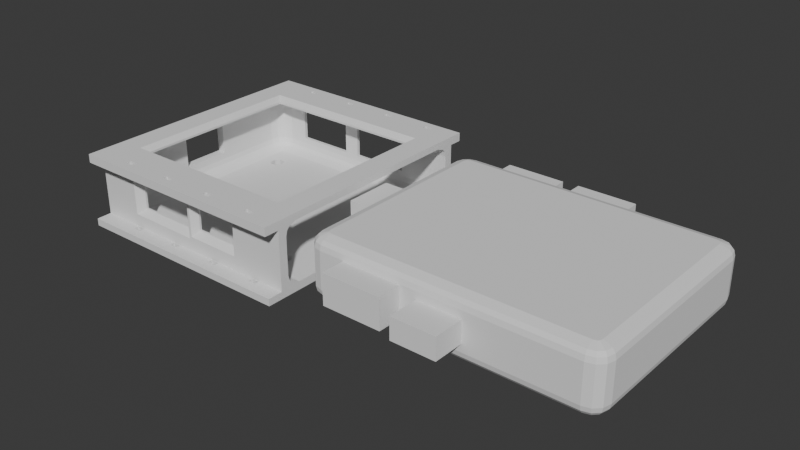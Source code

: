 # Source: ventedMount.blend  (saved by Blender 4.5.90; exported with 4.5.12 LTS)
import bpy
from mathutils import Matrix  # noqa: F401  (used for matrix-valued properties, if any)

bpy.ops.wm.read_factory_settings(use_empty=True)
scene = bpy.context.scene
scene.name = 'Scene'

# ---- collections
col_collection = bpy.data.collections.new('Collection'); scene.collection.children.link(col_collection)

# ---- world
world_world = bpy.data.worlds.new('World'); scene.world = world_world
world_world.use_nodes = True; world_world.node_tree.nodes.clear()
_N = world_world.node_tree.nodes; _L = world_world.node_tree.links
n0 = _N.new('ShaderNodeOutputWorld'); n0.name = 'World Output'; n0.location = (200, 100)
n1 = _N.new('ShaderNodeBackground'); n1.name = 'Background'; n1.location = (-200, 100)
n1.inputs[0].default_value = (0.05088, 0.05088, 0.05088, 1.0)
_L.new(n1.outputs[0], n0.inputs[0])
n0.is_active_output = True
world_world.color = (0.05088, 0.05088, 0.05088)
world_world.sun_shadow_jitter_overblur = 0.0

# ---- meshes
me_usb_c_dongle = bpy.data.meshes.new('USB-C-dongle')
me_usb_c_dongle.from_pydata([(-30.1, -26.45, -7.42), (-30.27, -28.72, -6.463), (-30.86, -26.55, -6.463), (-30.58, -28.9, -5.093), (-30.58, -28.9, -4.56), (-31.2, -26.59, -5.093), (-31.2, -26.59, -4.56), (-28.72, -30.27, -6.463), (-26.55, -30.86, -6.463), (-28.9, -30.58, -5.093), (-28.9, -30.58, -4.56), (-26.59, -31.2, -5.093), (-26.59, -31.2, -4.56), (-29.59, -28.33, -7.42), (-28.33, -29.59, -7.42), (-26.45, -30.1, -7.42), (-27.38, -27.05, -8.25), (-27.05, -27.38, -8.25), (-27.63, -26.12, -8.25), (-26.12, -27.63, -8.25), (-25.73, -25.33, -8.25), (-25.33, -25.73, -8.25), (-38.69, -7.0, -3.115), (-31.2, -7.0, -3.115), (-19.35, -38.08, -3.512), (-19.35, -31.2, -3.512), (-30.58, -28.9, 0.0), (-31.2, -26.59, 0.0), (-28.9, -30.58, 0.0), (-26.59, -31.2, 0.0), (-30.58, -28.9, 4.56), (-30.58, -28.9, 5.093), (-31.2, -26.59, 4.56), (-31.2, -26.59, 5.093), (-30.27, -28.72, 6.463), (-30.86, -26.55, 6.463), (-30.1, -26.45, 7.42), (-28.9, -30.58, 4.56), (-28.9, -30.58, 5.093), (-26.59, -31.2, 4.56), (-26.59, -31.2, 5.093), (-28.72, -30.27, 6.463), (-26.55, -30.86, 6.463), (-29.59, -28.33, 7.42), (-28.33, -29.59, 7.42), (-26.45, -30.1, 7.42), (-27.38, -27.05, 8.25), (-27.05, -27.38, 8.25), (-27.63, -26.12, 8.25), (-26.12, -27.63, 8.25), (-25.73, -25.33, 8.25), (-25.33, -25.73, 8.25), (-31.2, -7.0, 0.0), (-38.69, -7.0, 5.422), (-31.2, -7.0, 4.56), (-31.2, -7.0, 5.093), (-31.12, -7.0, 5.422), (-19.35, -31.2, 0.0), (-19.35, -38.08, 4.878), (-19.35, -31.2, 4.56), (-19.35, -31.2, 4.878), (-38.69, 7.0, -3.115), (-31.2, 7.0, -3.115), (-30.1, 26.45, -7.42), (-30.86, 26.55, -6.463), (-30.27, 28.72, -6.463), (-31.2, 26.59, -5.093), (-30.58, 28.9, -5.093), (-31.2, 26.59, -4.56), (-30.58, 28.9, -4.56), (-29.59, 28.33, -7.42), (-27.63, 26.12, -8.25), (-25.73, 25.33, -8.25), (-27.38, 27.05, -8.25), (-27.05, 27.38, -8.25), (-26.12, 27.63, -8.25), (-25.33, 25.73, -8.25), (-28.33, 29.59, -7.42), (-26.45, 30.1, -7.42), (-28.72, 30.27, -6.463), (-26.55, 30.86, -6.463), (-28.9, 30.58, -5.093), (-28.9, 30.58, -4.56), (-26.59, 31.2, -5.093), (-26.59, 31.2, -4.56), (-20.93, 31.2, -3.512), (-20.93, 38.5, -3.512), (-3.856, 31.2, -3.512), (-3.856, 38.5, -3.512), (-31.2, 7.0, 0.0), (-38.69, 7.0, 5.422), (-31.2, 7.0, 4.56), (-31.2, 7.0, 5.093), (-31.12, 7.0, 5.422), (-31.2, 26.59, 0.0), (-30.58, 28.9, 0.0), (-28.9, 30.58, 0.0), (-26.59, 31.2, 0.0), (-31.2, 26.59, 4.56), (-30.58, 28.9, 4.56), (-31.2, 26.59, 5.093), (-30.58, 28.9, 5.093), (-30.86, 26.55, 6.463), (-30.27, 28.72, 6.463), (-30.1, 26.45, 7.42), (-29.59, 28.33, 7.42), (-27.63, 26.12, 8.25), (-25.73, 25.33, 8.25), (-27.38, 27.05, 8.25), (-27.05, 27.38, 8.25), (-26.12, 27.63, 8.25), (-25.33, 25.73, 8.25), (-28.9, 30.58, 4.56), (-28.9, 30.58, 5.093), (-26.59, 31.2, 4.56), (-26.59, 31.2, 5.093), (-28.72, 30.27, 6.463), (-26.55, 30.86, 6.463), (-28.33, 29.59, 7.42), (-26.45, 30.1, 7.42), (-20.93, 31.2, 0.0), (-3.856, 31.2, 0.0), (-20.93, 31.2, 4.56), (-20.93, 31.2, 4.878), (-20.93, 38.5, 4.878), (-3.856, 31.2, 4.56), (-3.856, 31.2, 4.878), (-3.856, 38.5, 4.878), (-2.275, -38.08, -3.512), (-2.275, -31.2, -3.512), (2.326, -40.11, -3.0), (2.326, -31.2, -3.0), (26.55, -30.86, -6.463), (26.59, -31.2, -5.093), (26.59, -31.2, -4.56), (26.45, -30.1, -7.42), (25.33, -25.73, -8.25), (25.73, -25.33, -8.25), (26.12, -27.63, -8.25), (15.1, -40.11, -3.0), (15.1, -31.2, -3.0), (-2.275, -31.2, 0.0), (2.326, -31.2, 0.0), (2.326, -40.11, 3.0), (2.326, -31.2, 3.0), (-2.275, -38.08, 4.878), (-2.275, -31.2, 4.56), (-2.275, -31.2, 4.878), (15.1, -31.2, 0.0), (15.1, -40.11, 3.0), (15.1, -31.2, 3.0), (26.59, -31.2, 0.0), (26.59, -31.2, 4.56), (26.59, -31.2, 5.093), (26.55, -30.86, 6.463), (26.45, -30.1, 7.42), (25.33, -25.73, 8.25), (25.73, -25.33, 8.25), (26.12, -27.63, 8.25), (0.6687, 31.2, -3.512), (0.6687, 38.84, -3.512), (25.33, 25.73, -8.25), (25.73, 25.33, -8.25), (26.12, 27.63, -8.25), (26.45, 30.1, -7.42), (26.55, 30.86, -6.463), (26.59, 31.2, -5.093), (26.59, 31.2, -4.56), (17.74, 31.2, -3.512), (17.74, 38.84, -3.512), (0.6687, 31.2, 0.0), (0.6687, 31.2, 4.56), (0.6687, 31.2, 4.878), (0.6687, 38.84, 4.878), (17.74, 31.2, 0.0), (26.59, 31.2, 0.0), (17.74, 31.2, 4.56), (17.74, 31.2, 4.878), (17.74, 38.84, 4.878), (25.33, 25.73, 8.25), (25.73, 25.33, 8.25), (26.12, 27.63, 8.25), (26.59, 31.2, 4.56), (26.59, 31.2, 5.093), (26.55, 30.86, 6.463), (26.45, 30.1, 7.42), (43.91, -25.73, 8.25), (44.3, -25.33, 8.25), (44.3, 25.33, 8.25), (43.91, 25.73, 8.25), (45.17, 31.2, 4.56), (45.17, 31.2, 5.093), (45.17, -31.2, 4.56), (45.17, -31.2, 5.093), (45.12, -30.86, 6.463), (47.47, -30.58, 5.093), (47.29, -30.27, 6.463), (49.16, -28.9, 5.093), (48.85, -28.72, 6.463), (49.78, -26.59, 5.093), (49.43, -26.55, 6.463), (49.78, 26.59, 5.093), (49.43, 26.55, 6.463), (49.16, 28.9, 5.093), (48.85, 28.72, 6.463), (47.47, 30.58, 5.093), (47.29, 30.27, 6.463), (45.12, 30.86, 6.463), (46.9, -29.59, 7.42), (45.62, -27.38, 8.25), (44.7, -27.63, 8.25), (45.02, -30.1, 7.42), (48.17, -28.33, 7.42), (45.96, -27.05, 8.25), (46.21, -26.12, 8.25), (48.68, -26.45, 7.42), (45.96, 27.05, 8.25), (48.17, 28.33, 7.42), (46.21, 26.12, 8.25), (48.68, 26.45, 7.42), (46.9, 29.59, 7.42), (45.62, 27.38, 8.25), (44.7, 27.63, 8.25), (45.02, 30.1, 7.42), (49.78, -26.59, 4.56), (49.78, 26.59, 4.56), (49.78, -26.59, 1.342e-06), (49.78, 26.59, 1.342e-06), (47.47, 30.58, 4.56), (47.47, 30.58, 1.342e-06), (45.17, 31.2, 1.342e-06), (49.16, 28.9, 4.56), (49.16, 28.9, 1.342e-06), (49.16, -28.9, 4.56), (49.16, -28.9, 1.342e-06), (47.47, -30.58, 4.56), (47.47, -30.58, 1.342e-06), (45.17, -31.2, 1.342e-06), (44.3, -25.33, -8.25), (44.3, 25.33, -8.25), (43.91, -25.73, -8.25), (43.91, 25.73, -8.25), (45.17, 31.2, -5.093), (45.17, 31.2, -4.56), (45.17, -31.2, -5.093), (45.17, -31.2, -4.56), (47.47, -30.58, -5.093), (45.12, -30.86, -6.463), (47.29, -30.27, -6.463), (49.16, -28.9, -5.093), (48.85, -28.72, -6.463), (49.78, -26.59, -5.093), (49.43, -26.55, -6.463), (49.78, 26.59, -5.093), (49.16, 28.9, -5.093), (49.43, 26.55, -6.463), (48.85, 28.72, -6.463), (47.47, 30.58, -5.093), (47.29, 30.27, -6.463), (45.12, 30.86, -6.463), (45.02, -30.1, -7.42), (46.9, -29.59, -7.42), (44.7, -27.63, -8.25), (45.62, -27.38, -8.25), (48.17, -28.33, -7.42), (45.96, -27.05, -8.25), (48.68, -26.45, -7.42), (46.21, -26.12, -8.25), (48.68, 26.45, -7.42), (48.17, 28.33, -7.42), (46.21, 26.12, -8.25), (45.96, 27.05, -8.25), (46.9, 29.59, -7.42), (45.62, 27.38, -8.25), (45.02, 30.1, -7.42), (44.7, 27.63, -8.25), (49.78, 26.59, -4.56), (49.78, -26.59, -4.56), (47.47, 30.58, -4.56), (49.16, 28.9, -4.56), (49.16, -28.9, -4.56), (47.47, -30.58, -4.56)], [], [(107, 50, 51, 156, 157, 180, 179, 111), (32, 33, 55, 54), (100, 98, 91, 92), (176, 177, 172, 171, 125, 126, 123, 122, 114, 115, 183, 182), (40, 39, 59, 60, 147, 146, 152, 153), (33, 31, 34, 35), (31, 38, 41, 34), (42, 41, 38, 40), (115, 113, 116, 117), (113, 101, 103, 116), (101, 100, 102, 103), (183, 115, 117, 184), (56, 55, 33, 35, 102, 100, 92, 93), (154, 42, 40, 153), (36, 43, 46, 48), (43, 44, 47, 46), (44, 45, 49, 47), (109, 110, 119, 118), (118, 105, 108, 109), (105, 104, 106, 108), (185, 119, 110, 181), (104, 36, 48, 106), (158, 49, 45, 155), (109, 108, 106, 110), (46, 47, 49, 48), (181, 110, 111, 179), (106, 48, 50, 107), (156, 51, 49, 158), (110, 106, 107, 111), (48, 49, 51, 50), (99, 95, 94, 98), (95, 99, 112, 96), (114, 97, 96, 112), (37, 28, 29, 39), (30, 26, 28, 37), (32, 27, 26, 30), (30, 31, 33, 32), (31, 30, 37, 38), (38, 37, 39, 40), (112, 113, 115, 114), (99, 101, 113, 112), (98, 100, 101, 99), (29, 57, 59, 39), (146, 141, 142, 144, 150, 148, 151, 152), (122, 120, 97, 114), (171, 170, 121, 125), (175, 174, 176, 182), (27, 32, 54, 52), (98, 94, 89, 91), (155, 45, 42, 154), (102, 35, 36, 104), (184, 117, 119, 185), (103, 102, 104, 105), (116, 103, 105, 118), (117, 116, 118, 119), (41, 42, 45, 44), (34, 41, 44, 43), (35, 34, 43, 36), (137, 136, 21, 20, 72, 76, 161, 162), (66, 5, 6, 68), (83, 84, 167, 166), (12, 11, 133, 134), (1, 3, 5, 2), (3, 1, 7, 9), (9, 7, 8, 11), (79, 81, 83, 80), (81, 79, 65, 67), (67, 65, 64, 66), (80, 83, 166, 165), (2, 5, 66, 64), (11, 8, 132, 133), (0, 18, 16, 13), (17, 14, 13, 16), (14, 17, 19, 15), (132, 135, 260, 247), (183, 184, 207, 191), (162, 161, 241, 239), (78, 75, 74, 77), (73, 70, 77, 74), (70, 73, 71, 63), (75, 78, 164, 163), (18, 0, 63, 71), (15, 19, 138, 135), (134, 133, 244, 245), (153, 152, 192, 193), (71, 73, 74, 75), (133, 132, 247, 244), (19, 17, 16, 18), (76, 75, 163, 161), (20, 18, 71, 72), (19, 21, 136, 138), (184, 185, 223, 207), (167, 175, 230, 243), (72, 71, 75, 76), (179, 180, 188, 189), (21, 19, 18, 20), (156, 158, 210, 186), (69, 68, 94, 95), (82, 69, 95, 96), (84, 82, 96, 97), (154, 153, 193, 194), (180, 157, 187, 188), (166, 167, 243, 242), (138, 136, 240, 262), (136, 137, 238, 240), (157, 156, 186, 187), (10, 12, 29, 28), (28, 26, 4, 10), (6, 4, 26, 27), (5, 3, 4, 6), (10, 4, 3, 9), (12, 10, 9, 11), (185, 181, 222, 223), (163, 164, 274, 275), (137, 162, 239, 238), (155, 154, 194, 211), (158, 155, 211, 210), (181, 179, 189, 222), (83, 81, 82, 84), (81, 67, 69, 82), (67, 66, 68, 69), (164, 165, 259, 274), (140, 131, 142, 141, 129, 25, 57, 29, 12, 134, 151, 148), (167, 84, 97, 120, 85, 87, 121, 170, 159, 168, 174, 175), (68, 6, 27, 52, 23, 62, 89, 94), (151, 134, 245, 237), (8, 15, 135, 132), (0, 2, 64, 63), (78, 80, 165, 164), (63, 64, 65, 70), (79, 77, 70, 65), (77, 79, 80, 78), (161, 163, 275, 241), (182, 183, 191, 190), (175, 182, 190, 230), (152, 151, 237, 192), (135, 138, 262, 260), (165, 166, 242, 259), (15, 8, 7, 14), (14, 7, 1, 13), (13, 1, 2, 0), (130, 143, 144, 142, 131), (139, 140, 148, 150, 149), (143, 130, 139, 149), (139, 130, 131, 140), (150, 144, 143, 149), (57, 25, 24, 58, 60, 59), (128, 129, 141, 146, 147, 145), (58, 24, 128, 145), (128, 24, 25, 129), (147, 60, 58, 145), (86, 85, 120, 122, 123, 124), (127, 88, 86, 124), (87, 88, 127, 126, 125, 121), (87, 85, 86, 88), (127, 124, 123, 126), (159, 170, 171, 172, 173, 160), (178, 169, 160, 173), (168, 169, 178, 177, 176, 174), (168, 159, 160, 169), (178, 173, 172, 177), (22, 53, 90, 61), (61, 90, 93, 92, 91, 89, 62), (53, 22, 23, 52, 54, 55, 56), (62, 23, 22, 61), (90, 53, 56, 93), (193, 195, 196, 194), (195, 197, 198, 196), (200, 198, 197, 199), (201, 203, 204, 202), (203, 205, 206, 204), (205, 191, 207, 206), (202, 200, 199, 201), (209, 210, 211, 208), (208, 212, 213, 209), (214, 213, 212, 215), (216, 218, 219, 217), (217, 220, 221, 216), (222, 221, 220, 223), (218, 214, 215, 219), (222, 218, 216, 221), (214, 210, 209, 213), (188, 187, 214, 218), (189, 188, 218, 222), (187, 186, 210, 214), (224, 226, 227, 225), (228, 229, 230, 190), (231, 232, 229, 228), (225, 227, 232, 231), (233, 234, 226, 224), (235, 236, 234, 233), (192, 237, 236, 235), (193, 192, 235, 195), (195, 235, 233, 197), (197, 233, 224, 199), (201, 225, 231, 203), (203, 231, 228, 205), (190, 191, 205, 228), (199, 224, 225, 201), (219, 215, 200, 202), (223, 220, 206, 207), (220, 217, 204, 206), (217, 219, 202, 204), (215, 212, 198, 200), (212, 208, 196, 198), (194, 196, 208, 211), (244, 247, 248, 246), (246, 248, 250, 249), (249, 250, 252, 251), (253, 255, 256, 254), (254, 256, 258, 257), (257, 258, 259, 242), (251, 252, 255, 253), (260, 262, 263, 261), (261, 263, 265, 264), (264, 265, 267, 266), (268, 270, 271, 269), (269, 271, 273, 272), (272, 273, 275, 274), (266, 267, 270, 268), (271, 270, 275, 273), (263, 262, 267, 265), (267, 238, 239, 270), (270, 239, 241, 275), (262, 240, 238, 267), (227, 226, 277, 276), (278, 243, 230, 229), (279, 278, 229, 232), (276, 279, 232, 227), (280, 277, 226, 234), (281, 280, 234, 236), (245, 281, 236, 237), (281, 245, 244, 246), (246, 249, 280, 281), (277, 280, 249, 251), (279, 276, 253, 254), (254, 257, 278, 279), (257, 242, 243, 278), (276, 277, 251, 253), (252, 266, 268, 255), (258, 272, 274, 259), (256, 269, 272, 258), (255, 268, 269, 256), (250, 264, 266, 252), (248, 261, 264, 250), (247, 260, 261, 248)])
_uv = me_usb_c_dongle.uv_layers.new(name='UVMap')
_uv.uv.foreach_set('vector', [0.0, 0.0, 0.0, 0.0, 0.0, 0.0, 0.0, 0.0, 0.0, 0.0, 0.0, 0.0, 0.0, 0.0, 0.0, 0.0, 0.0, 0.0, 0.0, 0.0, 0.0, 0.0, 0.0, 0.0, 0.0, 0.0, 0.0, 0.0, 0.0, 0.0, 0.0, 0.0, 0.0, 0.0, 0.0, 0.0, 0.0, 0.0, 0.0, 0.0, 0.0, 0.0, 0.0, 0.0, 0.0, 0.0, 0.0, 0.0, 0.0, 0.0, 0.0, 0.0, 0.0, 0.0, 0.0, 0.0, 0.0, 0.0, 0.0, 0.0, 0.0, 0.0, 0.0, 0.0, 0.0, 0.0, 0.0, 0.0, 0.0, 0.0, 0.0, 0.0, 0.0, 0.0, 0.0, 0.0, 0.0, 0.0, 0.0, 0.0, 0.0, 0.0, 0.0, 0.0, 0.0, 0.0, 0.0, 0.0, 0.0, 0.0, 0.0, 0.0, 0.0, 0.0, 0.0, 0.0, 0.0, 0.0, 0.0, 0.0, 0.0, 0.0, 0.0, 0.0, 0.0, 0.0, 0.0, 0.0, 0.0, 0.0, 0.0, 0.0, 0.0, 0.0, 0.0, 0.0, 0.0, 0.0, 0.0, 0.0, 0.0, 0.0, 0.0, 0.0, 0.0, 0.0, 0.0, 0.0, 0.0, 0.0, 0.0, 0.0, 0.0, 0.0, 0.0, 0.0, 0.0, 0.0, 0.0, 0.0, 0.0, 0.0, 0.0, 0.0, 0.0, 0.0, 0.0, 0.0, 0.0, 0.0, 0.0, 0.0, 0.0, 0.0, 0.0, 0.0, 0.0, 0.0, 0.0, 0.0, 0.0, 0.0, 0.0, 0.0, 0.0, 0.0, 0.0, 0.0, 0.0, 0.0, 0.0, 0.0, 0.0, 0.0, 0.0, 0.0, 0.0, 0.0, 0.0, 0.0, 0.0, 0.0, 0.0, 0.0, 0.0, 0.0, 0.0, 0.0, 0.0, 0.0, 0.0, 0.0, 0.0, 0.0, 0.0, 0.0, 0.0, 0.0, 0.0, 0.0, 0.0, 0.0, 0.0, 0.0, 0.0, 0.0, 0.0, 0.0, 0.0, 0.0, 0.0, 0.0, 0.0, 0.0, 0.0, 0.0, 0.0, 0.0, 0.0, 0.0, 0.0, 0.0, 0.0, 0.0, 0.0, 0.0, 0.0, 0.0, 0.0, 0.0, 0.0, 0.0, 0.0, 0.0, 0.0, 0.0, 0.0, 0.0, 0.0, 0.0, 0.0, 0.0, 0.0, 0.0, 0.0, 0.0, 0.0, 0.0, 0.0, 0.0, 0.0, 0.0, 0.0, 0.0, 0.0, 0.0, 0.0, 0.0, 0.0, 0.0, 0.0, 0.0, 0.0, 0.0, 0.0, 0.0, 0.0, 0.0, 0.0, 0.0, 0.0, 0.0, 0.0, 0.0, 0.0, 0.0, 0.0, 0.0, 0.0, 0.0, 0.0, 0.0, 0.0, 0.0, 0.0, 0.0, 0.0, 0.0, 0.0, 0.0, 0.0, 0.0, 0.0, 0.0, 0.0, 0.0, 0.0, 0.0, 0.0, 0.0, 0.0, 0.0, 0.0, 0.0, 0.0, 0.0, 0.0, 0.0, 0.0, 0.0, 0.0, 0.0, 0.0, 0.0, 0.0, 0.0, 0.0, 0.0, 0.0, 0.0, 0.0, 0.0, 0.0, 0.0, 0.0, 0.0, 0.0, 0.0, 0.0, 0.0, 0.0, 0.0, 0.0, 0.0, 0.0, 0.0, 0.0, 0.0, 0.0, 0.0, 0.0, 0.0, 0.0, 0.0, 0.0, 0.0, 0.0, 0.0, 0.0, 0.0, 0.0, 0.0, 0.0, 0.0, 0.0, 0.0, 0.0, 0.0, 0.0, 0.0, 0.0, 0.0, 0.0, 0.0, 0.0, 0.0, 0.0, 0.0, 0.0, 0.0, 0.0, 0.0, 0.0, 0.0, 0.0, 0.0, 0.0, 0.0, 0.0, 0.0, 0.0, 0.0, 0.0, 0.0, 0.0, 0.0, 0.0, 0.0, 0.0, 0.0, 0.0, 0.0, 0.0, 0.0, 0.0, 0.0, 0.0, 0.0, 0.0, 0.0, 0.0, 0.0, 0.0, 0.0, 0.0, 0.0, 0.0, 0.0, 0.0, 0.0, 0.0, 0.0, 0.0, 0.0, 0.0, 0.0, 0.0, 0.0, 0.0, 0.0, 0.0, 0.0, 0.0, 0.0, 0.0, 0.0, 0.0, 0.0, 0.0, 0.0, 0.0, 0.0, 0.0, 0.0, 0.0, 0.0, 0.0, 0.0, 0.0, 0.0, 0.0, 0.0, 0.0, 0.0, 0.0, 0.0, 0.0, 0.0, 0.0, 0.0, 0.0, 0.0, 0.0, 0.0, 0.0, 0.0, 0.0, 0.0, 0.0, 0.0, 0.0, 0.0, 0.0, 0.0, 0.0, 0.0, 0.0, 0.0, 0.0, 0.0, 0.0, 0.0, 0.0, 0.0, 0.0, 0.0, 0.0, 0.0, 0.0, 0.0, 0.0, 0.0, 0.0, 0.0, 0.0, 0.0, 0.0, 0.0, 0.0, 0.0, 0.0, 0.0, 0.0, 0.0, 0.0, 0.0, 0.0, 0.0, 0.0, 0.0, 0.0, 0.0, 0.0, 0.0, 0.0, 0.0, 0.0, 0.0, 0.0, 0.0, 0.0, 0.0, 0.0, 0.0, 0.0, 0.0, 0.0, 0.0, 0.0, 0.0, 0.0, 0.0, 0.0, 0.0, 0.0, 0.0, 0.0, 0.0, 0.0, 0.0, 0.0, 0.0, 0.0, 0.0, 0.0, 0.0, 0.0, 0.0, 0.0, 0.0, 0.0, 0.0, 0.0, 0.0, 0.0, 0.0, 0.0, 0.0, 0.0, 0.0, 0.0, 0.0, 0.0, 0.0, 0.0, 0.0, 0.0, 0.0, 0.0, 0.0, 0.0, 0.0, 0.0, 0.0, 0.0, 0.0, 0.0, 0.0, 0.0, 0.0, 0.0, 0.0, 0.0, 0.0, 0.0, 0.0, 0.0, 0.0, 0.0, 0.0, 0.0, 0.0, 0.0, 0.0, 0.0, 0.0, 0.0, 0.0, 0.0, 0.0, 0.0, 0.0, 0.0, 0.0, 0.0, 0.0, 0.0, 0.0, 0.0, 0.0, 0.0, 0.0, 0.0, 0.0, 0.0, 0.0, 0.0, 0.0, 0.0, 0.0, 0.0, 0.0, 0.0, 0.0, 0.0, 0.0, 0.0, 0.0, 0.0, 0.0, 0.0, 0.0, 0.0, 0.0, 0.0, 0.0, 0.0, 0.0, 0.0, 0.0, 0.0, 0.0, 0.0, 0.0, 0.0, 0.0, 0.0, 0.0, 0.0, 0.0, 0.0, 0.0, 0.0, 0.0, 0.0, 0.0, 0.0, 0.0, 0.0, 0.0, 0.0, 0.0, 0.0, 0.0, 0.0, 0.0, 0.0, 0.0, 0.0, 0.0, 0.0, 0.0, 0.0, 0.0, 0.0, 0.0, 0.0, 0.0, 0.0, 0.0, 0.0, 0.0, 0.0, 0.0, 0.0, 0.0, 0.0, 0.0, 0.0, 0.0, 0.0, 0.0, 0.0, 0.0, 0.0, 0.0, 0.0, 0.0, 0.0, 0.0, 0.0, 0.0, 0.0, 0.0, 0.0, 0.0, 0.0, 0.0, 0.0, 0.0, 0.0, 0.0, 0.0, 0.0, 0.0, 0.0, 0.0, 0.0, 0.0, 0.0, 0.0, 0.0, 0.0, 0.0, 0.0, 0.0, 0.0, 0.0, 0.0, 0.0, 0.0, 0.0, 0.0, 0.0, 0.0, 0.0, 0.0, 0.0, 0.0, 0.0, 0.0, 0.0, 0.0, 0.0, 0.0, 0.0, 0.0, 0.0, 0.0, 0.0, 0.0, 0.0, 0.0, 0.0, 0.0, 0.0, 0.0, 0.0, 0.0, 0.0, 0.0, 0.0, 0.0, 0.0, 0.0, 0.0, 0.0, 0.0, 0.0, 0.0, 0.0, 0.0, 0.0, 0.0, 0.0, 0.0, 0.0, 0.0, 0.0, 0.0, 0.0, 0.0, 0.0, 0.0, 0.0, 0.0, 0.0, 0.0, 0.0, 0.0, 0.0, 0.0, 0.0, 0.0, 0.0, 0.0, 0.0, 0.0, 0.0, 0.0, 0.0, 0.0, 0.0, 0.0, 0.0, 0.0, 0.0, 0.0, 0.0, 0.0, 0.0, 0.0, 0.0, 0.0, 0.0, 0.0, 0.0, 0.0, 0.0, 0.0, 0.0, 0.0, 0.0, 0.0, 0.0, 0.0, 0.0, 0.0, 0.0, 0.0, 0.0, 0.0, 0.0, 0.0, 0.0, 0.0, 0.0, 0.0, 0.0, 0.0, 0.0, 0.0, 0.0, 0.0, 0.0, 0.0, 0.0, 0.0, 0.0, 0.0, 0.0, 0.0, 0.0, 0.0, 0.0, 0.0, 0.0, 0.0, 0.0, 0.0, 0.0, 0.0, 0.0, 0.0, 0.0, 0.0, 0.0, 0.0, 0.0, 0.0, 0.0, 0.0, 0.0, 0.0, 0.0, 0.0, 0.0, 0.0, 0.0, 0.0, 0.0, 0.0, 0.0, 0.0, 0.0, 0.0, 0.0, 0.0, 0.0, 0.0, 0.0, 0.0, 0.0, 0.0, 0.0, 0.0, 0.0, 0.0, 0.0, 0.0, 0.0, 0.0, 0.0, 0.0, 0.0, 0.0, 0.0, 0.0, 0.0, 0.0, 0.0, 0.0, 0.0, 0.0, 0.0, 0.0, 0.0, 0.0, 0.0, 0.0, 0.0, 0.0, 0.0, 0.0, 0.0, 0.0, 0.0, 0.0, 0.0, 0.0, 0.0, 0.0, 0.0, 0.0, 0.0, 0.0, 0.0, 0.0, 0.0, 0.0, 0.0, 0.0, 0.0, 0.0, 0.0, 0.0, 0.0, 0.0, 0.0, 0.0, 0.0, 0.0, 0.0, 0.0, 0.0, 0.0, 0.0, 0.0, 0.0, 0.0, 0.0, 0.0, 0.0, 0.0, 0.0, 0.0, 0.0, 0.0, 0.0, 0.0, 0.0, 0.0, 0.0, 0.0, 0.0, 0.0, 0.0, 0.0, 0.0, 0.0, 0.0, 0.0, 0.0, 0.0, 0.0, 0.0, 0.0, 0.0, 0.0, 0.0, 0.0, 0.0, 0.0, 0.0, 0.0, 0.0, 0.0, 0.0, 0.0, 0.0, 0.0, 0.0, 0.0, 0.0, 0.0, 0.0, 0.0, 0.0, 0.0, 0.0, 0.0, 0.0, 0.0, 0.0, 0.0, 0.0, 0.0, 0.0, 0.0, 0.0, 0.0, 0.0, 0.0, 0.0, 0.0, 0.0, 0.0, 0.0, 0.0, 0.0, 0.0, 0.0, 0.0, 0.0, 0.0, 0.0, 0.0, 0.0, 0.0, 0.0, 0.0, 0.0, 0.0, 0.0, 0.0, 0.0, 0.0, 0.0, 0.0, 0.0, 0.0, 0.0, 0.0, 0.0, 0.0, 0.0, 0.0, 0.0, 0.0, 0.0, 0.0, 0.0, 0.0, 0.0, 0.0, 0.0, 0.0, 0.0, 0.0, 0.0, 0.0, 0.0, 0.0, 0.0, 0.0, 0.0, 0.0, 0.0, 0.0, 0.0, 0.0, 0.0, 0.0, 0.0, 0.0, 0.0, 0.0, 0.0, 0.0, 0.0, 0.0, 0.0, 0.0, 0.0, 0.0, 0.0, 0.0, 0.0, 0.0, 0.0, 0.0, 0.0, 0.0, 0.0, 0.0, 0.0, 0.0, 0.0, 0.0, 0.0, 0.0, 0.0, 0.0, 0.0, 0.0, 0.0, 0.0, 0.0, 0.0, 0.0, 0.0, 0.0, 0.0, 0.0, 0.0, 0.0, 0.0, 0.0, 0.0, 0.0, 0.0, 0.0, 0.0, 0.0, 0.0, 0.0, 0.0, 0.0, 0.0, 0.0, 0.0, 0.0, 0.0, 0.0, 0.0, 0.0, 0.0, 0.0, 0.0, 0.0, 0.0, 0.0, 0.0, 0.0, 0.0, 0.0, 0.0, 0.0, 0.0, 0.0, 0.0, 0.0, 0.0, 0.0, 0.0, 0.0, 0.0, 0.0, 0.0, 0.0, 0.0, 0.0, 0.0, 0.0, 0.0, 0.0, 0.0, 0.0, 0.0, 0.0, 0.0, 0.0, 0.0, 0.0, 0.0, 0.0, 0.0, 0.0, 0.0, 0.0, 0.0, 0.0, 0.0, 0.0, 0.0, 0.0, 0.0, 0.0, 0.0, 0.0, 0.0, 0.0, 0.0, 0.0, 0.0, 0.0, 0.0, 0.0, 0.0, 0.0, 0.0, 0.0, 0.0, 0.0, 0.0, 0.0, 0.0, 0.0, 0.0, 0.0, 0.0, 0.0, 0.0, 0.0, 0.0, 0.0, 0.0, 0.0, 0.0, 0.0, 0.0, 0.0, 0.0, 0.0, 0.375, -0.1598, 0.625, -0.1598, 0.625, 0.2115, 0.5, 0.2115, 0.375, 0.2115, 0.375, 0.9098, 0.375, 0.5385, 0.5, 0.5385, 0.625, 0.5385, 0.625, 0.9098, 0.625, 1.126, 0.375, 1.126, 0.375, 0.5935, 0.625, 0.5935, 0.5315, 0.9098, -0.0008894, 0.9098, -0.0008893, 0.5385, 0.5315, 0.5385, 0.4685, 0.5385, 1.001, 0.5385, 1.001, 0.9098, 0.4685, 0.9098, 0.4726, 0.2149, 0.3628, 0.2149, 0.3628, 0.0, 0.625, 0.0, 0.625, 0.2149, 0.6151, 0.2149, 0.3628, 0.75, 0.3628, 0.5351, 0.4726, 0.5351, 0.6151, 0.5351, 0.625, 0.5351, 0.625, 0.75, 0.625, 1.163, 0.3628, 1.163, 0.3628, 0.6295, 0.625, 0.6295, 0.4955, 0.75, -0.03816, 0.75, -0.03816, 0.5351, 0.4955, 0.5351, 0.5045, 0.5351, 1.038, 0.5351, 1.038, 0.75, 0.5045, 0.75, 0.3628, 0.25, 0.3628, 0.0219, 0.4726, 0.0219, 0.6151, 0.0219, 0.625, 0.0219, 0.625, 0.25, 0.625, 0.6205, 0.3628, 0.6205, 0.3628, 0.08684, 0.625, 0.08684, 0.3628, 0.7281, 0.3628, 0.5, 0.625, 0.5, 0.625, 0.7281, 0.6151, 0.7281, 0.4726, 0.7281, 0.4955, 0.7281, -0.03816, 0.7281, -0.03816, 0.5, 0.4955, 0.5, 0.5045, 0.5, 1.038, 0.5, 1.038, 0.7281, 0.5045, 0.7281, 0.3628, 0.01127, 0.4726, 0.01127, 0.6151, 0.01127, 0.625, 0.01127, 0.625, 0.25, 0.3628, 0.25, 0.625, 0.6205, 0.3628, 0.6205, 0.3628, 0.08684, 0.625, 0.08684, 0.3628, 0.7387, 0.3628, 0.5, 0.625, 0.5, 0.625, 0.7387, 0.6151, 0.7387, 0.4726, 0.7387, 0.4955, 0.7387, -0.03816, 0.7387, -0.03816, 0.5, 0.4955, 0.5, 0.5045, 0.5, 1.038, 0.5, 1.038, 0.7387, 0.5045, 0.7387, 0.4444, 0.0, 0.5968, 0.0, 0.5968, 0.25, 0.4444, 0.25, 0.4444, 0.25, 0.5968, 0.25, 0.5968, 0.3852, 0.5909, 0.3837, 0.5814, 0.3837, 0.5, 0.3837, 0.4444, 0.3837, 0.5968, 1.0, 0.4444, 1.0, 0.4444, 0.8663, 0.5, 0.8663, 0.5814, 0.8663, 0.5909, 0.8663, 0.5968, 0.8648, 0.2587, 0.5, 0.2587, 0.75, 0.125, 0.75, 0.125, 0.5, 0.875, 0.5, 0.875, 0.75, 0.7398, 0.75, 0.7398, 0.5, 0.0, 0.0, 0.0, 0.0, 0.0, 0.0, 0.0, 0.0, 0.0, 0.0, 0.0, 0.0, 0.0, 0.0, 0.0, 0.0, 0.0, 0.0, 0.0, 0.0, 0.0, 0.0, 0.0, 0.0, 0.0, 0.0, 0.0, 0.0, 0.0, 0.0, 0.0, 0.0, 0.0, 0.0, 0.0, 0.0, 0.0, 0.0, 0.0, 0.0, 0.0, 0.0, 0.0, 0.0, 0.0, 0.0, 0.0, 0.0, 0.0, 0.0, 0.0, 0.0, 0.0, 0.0, 0.0, 0.0, 0.0, 0.0, 0.0, 0.0, 0.0, 0.0, 0.0, 0.0, 0.0, 0.0, 0.0, 0.0, 0.0, 0.0, 0.0, 0.0, 0.0, 0.0, 0.0, 0.0, 0.0, 0.0, 0.0, 0.0, 0.0, 0.0, 0.0, 0.0, 0.0, 0.0, 0.0, 0.0, 0.0, 0.0, 0.0, 0.0, 0.0, 0.0, 0.0, 0.0, 0.0, 0.0, 0.0, 0.0, 0.0, 0.0, 0.0, 0.0, 0.0, 0.0, 0.0, 0.0, 0.0, 0.0, 0.0, 0.0, 0.0, 0.0, 0.0, 0.0, 0.0, 0.0, 0.0, 0.0, 0.0, 0.0, 0.0, 0.0, 0.0, 0.0, 0.0, 0.0, 0.0, 0.0, 0.0, 0.0, 0.0, 0.0, 0.0, 0.0, 0.0, 0.0, 0.0, 0.0, 0.0, 0.0, 0.0, 0.0, 0.0, 0.0, 0.0, 0.0, 0.0, 0.0, 0.0, 0.0, 0.0, 0.0, 0.0, 0.0, 0.0, 0.0, 0.0, 0.0, 0.0, 0.0, 0.0, 0.0, 0.0, 0.0, 0.0, 0.0, 0.0, 0.0, 0.0, 0.0, 0.0, 0.0, 0.0, 0.0, 0.0, 0.0, 0.0, 0.0, 0.0, 0.0, 0.0, 0.0, 0.0, 0.0, 0.0, 0.0, 0.0, 0.0, 0.0, 0.0, 0.0, 0.0, 0.0, 0.0, 0.0, 0.0, 0.0, 0.0, 0.0, 0.0, 0.0, 0.0, 0.0, 0.0, 0.0, 0.0, 0.0, 0.0, 0.0, 0.0, 0.0, 0.0, 0.0, 0.0, 0.0, 0.0, 0.0, 0.0, 0.0, 0.0, 0.0, 0.0, 0.0, 0.0, 0.0, 0.0, 0.0, 0.0, 0.0, 0.0, 0.0, 0.0, 0.0, 0.0, 0.0, 0.0, 0.0, 0.0, 0.0, 0.0, 0.0, 0.0, 0.0, 0.0, 0.0, 0.0, 0.0, 0.0, 0.0, 0.0, 0.0, 0.0, 0.0, 0.0, 0.0, 0.0, 0.0, 0.0, 0.0, 0.0, 0.0, 0.0, 0.0, 0.0, 0.0, 0.0, 0.0, 0.0, 0.0, 0.0, 0.0, 0.0, 0.0, 0.0, 0.0, 0.0, 0.0, 0.0, 0.0, 0.0, 0.0, 0.0, 0.0, 0.0, 0.0, 0.0, 0.0, 0.0, 0.0, 0.0, 0.0, 0.0, 0.0, 0.0, 0.0, 0.0, 0.0, 0.0, 0.0, 0.0, 0.0, 0.0, 0.0, 0.0, 0.0, 0.0, 0.0, 0.0, 0.0, 0.0, 0.0, 0.0, 0.0, 0.0, 0.0, 0.0, 0.0, 0.0, 0.0, 0.0, 0.0, 0.0, 0.0, 0.0, 0.0, 0.0, 0.0, 0.0, 0.0, 0.0, 0.0, 0.0, 0.0, 0.0, 0.0, 0.0, 0.0, 0.0, 0.0, 0.0, 0.0, 0.0, 0.0, 0.0, 0.0, 0.0, 0.0, 0.0, 0.0, 0.0, 0.0, 0.0, 0.0, 0.0, 0.0, 0.0, 0.0, 0.0, 0.0, 0.0, 0.0, 0.0, 0.0, 0.0, 0.0, 0.0, 0.0, 0.0, 0.0, 0.0, 0.0, 0.0, 0.0, 0.0, 0.0, 0.0, 0.0, 0.0, 0.0, 0.0, 0.0, 0.0, 0.0, 0.0, 0.0, 0.0, 0.0, 0.0, 0.0, 0.0, 0.0, 0.0, 0.0, 0.0, 0.0, 0.0, 0.0, 0.0, 0.0, 0.0, 0.0, 0.0, 0.0, 0.0, 0.0, 0.0, 0.0, 0.0, 0.0, 0.0, 0.0, 0.0, 0.0, 0.0, 0.0, 0.0, 0.0, 0.0, 0.0, 0.0, 0.0, 0.0, 0.0, 0.0, 0.0, 0.0, 0.0, 0.0, 0.0, 0.0, 0.0, 0.0, 0.0, 0.0, 0.0, 0.0, 0.0, 0.0, 0.0, 0.0, 0.0, 0.0, 0.0, 0.0, 0.0, 0.0, 0.0, 0.0, 0.0, 0.0, 0.0, 0.0, 0.0, 0.0, 0.0, 0.0, 0.0, 0.0, 0.0, 0.0, 0.0, 0.0, 0.0, 0.0, 0.0, 0.0, 0.0, 0.0, 0.0, 0.0, 0.0, 0.0, 0.0, 0.0, 0.0, 0.0, 0.0, 0.0, 0.0, 0.0, 0.0, 0.0, 0.0, 0.0, 0.0, 0.0, 0.0, 0.0, 0.0, 0.0, 0.0, 0.0, 0.0, 0.0, 0.0, 0.0, 0.0, 0.0, 0.0, 0.0, 0.0, 0.0, 0.0, 0.0, 0.0, 0.0, 0.0, 0.0, 0.0, 0.0, 0.0, 0.0, 0.0, 0.0, 0.0, 0.0, 0.0, 0.0, 0.0, 0.0, 0.0, 0.0, 0.0, 0.0, 0.0, 0.0, 0.0, 0.0, 0.0, 0.0, 0.0, 0.0, 0.0, 0.0, 0.0, 0.0, 0.0, 0.0, 0.0, 0.0, 0.0, 0.0, 0.0, 0.0, 0.0, 0.0, 0.0, 0.0, 0.0, 0.0, 0.0, 0.0, 0.0, 0.0, 0.0, 0.0, 0.0, 0.0, 0.0, 0.0, 0.0, 0.0, 0.0, 0.0, 0.0, 0.0, 0.0, 0.0, 0.0, 0.0, 0.0, 0.0, 0.0, 0.0, 0.0, 0.0, 0.0, 0.0, 0.0, 0.0, 0.0, 0.0, 0.0, 0.0, 0.0, 0.0, 0.0, 0.0, 0.0, 0.0, 0.0, 0.0, 0.0, 0.0, 0.0, 0.0, 0.0, 0.0, 0.0, 0.0, 0.0, 0.0, 0.0, 0.0, 0.0, 0.0, 0.0, 0.0, 0.0, 0.0, 0.0, 0.0, 0.0, 0.0, 0.0, 0.0, 0.0, 0.0, 0.0, 0.0, 0.0, 0.0, 0.0, 0.0, 0.0, 0.0, 0.0, 0.0, 0.0, 0.0, 0.0, 0.0, 0.0, 0.0, 0.0, 0.0, 0.0, 0.0])
me_usb_c_dongle.materials.append(None)
me_usb_c_dongle.update()
me_cube_005 = bpy.data.meshes.new('Cube.005')
me_cube_005.from_pydata([(-34.0, -38.45, -11.05), (-34.0, -34.0, -11.05), (-34.0, -38.45, -8.955), (-34.0, -34.0, -8.955), (-32.34, -32.34, -11.05), (-30.58, -29.0, -6.786), (-28.61, -29.89, -7.791), (-26.71, -30.4, -7.791), (-29.0, -30.58, -6.786), (-26.81, -31.17, -6.786), (-26.66, -26.66, -11.05), (-27.65, -27.32, -8.662), (-27.91, -26.38, -8.662), (-27.32, -27.65, -8.662), (-26.38, -27.91, -8.662), (-25.59, -25.98, -8.662), (-25.98, -25.59, -8.662), (-29.89, -28.61, -7.791), (-30.4, -26.71, -7.791), (-31.17, -26.81, -6.786), (-21.55, -35.53, -11.05), (-21.55, -35.48, -11.05), (-21.45, -35.53, -11.05), (-21.55, -34.13, -11.05), (-21.55, -35.53, -8.984), (-21.4, -35.53, -8.984), (-21.55, -35.45, -8.984), (-21.55, -34.13, -8.984), (-19.15, -34.13, -11.05), (-19.05, -35.53, -11.05), (-19.05, -34.19, -11.05), (-19.05, -34.13, -11.05), (-19.2, -34.13, -8.989), (-19.05, -35.53, -8.989), (-19.05, -34.22, -8.989), (-19.05, -34.13, -8.989), (-25.0, -25.0, -8.662), (-30.89, -29.18, -5.348), (-30.89, -29.18, -4.788), (-29.18, -30.89, -5.348), (-29.18, -30.89, -4.788), (-26.86, -31.51, -5.348), (-26.86, -31.51, -4.788), (-31.51, -26.86, -5.348), (-31.51, -26.86, -4.788), (-21.6, -34.0, -5.298), (-19.54, -32.1, -3.688), (-19.54, -31.51, -3.688), (-34.0, -7.07, -3.27), (-31.51, -7.07, -3.27), (-6.55, -35.53, -11.05), (-6.55, -35.48, -11.05), (-6.452, -35.53, -11.05), (-6.55, -34.13, -11.05), (-6.55, -35.53, -9.018), (-6.401, -35.53, -9.019), (-6.55, -35.45, -9.018), (-6.55, -34.13, -9.018), (-4.05, -35.53, -11.05), (-4.149, -34.13, -11.05), (-4.05, -34.19, -11.05), (-4.05, -34.13, -11.05), (-4.05, -35.53, -9.024), (-4.2, -34.13, -9.024), (-4.05, -34.22, -9.024), (-4.05, -34.13, -9.024), (-2.298, -32.1, -3.688), (-2.298, -31.51, -3.688), (-30.89, -29.18, 0.0), (-29.18, -30.89, 0.0), (-26.86, -31.51, 0.0), (-30.89, -29.18, 4.788), (-29.18, -30.89, 4.788), (-26.86, -31.51, 4.788), (-31.51, -26.86, 0.0), (-31.51, -26.86, 4.788), (-19.54, -31.51, 0.0), (-19.54, -31.51, 4.788), (-19.54, -32.1, 5.122), (-19.54, -31.51, 5.122), (-30.89, -29.18, 5.348), (-30.58, -29.0, 6.786), (-29.18, -30.89, 5.348), (-26.86, -31.51, 5.348), (-29.0, -30.58, 6.786), (-28.61, -29.89, 7.791), (-26.81, -31.17, 6.786), (-26.71, -30.4, 7.791), (-34.0, -38.45, 8.084), (-34.0, -34.0, 8.084), (-34.0, -38.45, 10.57), (-34.0, -34.0, 10.57), (-32.21, -32.21, 10.57), (-29.85, -29.85, 10.57), (-31.51, -26.86, 5.348), (-31.17, -26.81, 6.786), (-29.89, -28.61, 7.791), (-30.4, -26.71, 7.791), (-27.65, -27.32, 8.662), (-27.91, -26.38, 8.662), (-27.32, -27.65, 8.662), (-26.38, -27.91, 8.662), (-25.59, -25.98, 8.662), (-25.98, -25.59, 8.662), (-26.79, -26.79, 10.57), (-21.62, -34.0, 6.772), (-21.55, -35.53, 8.083), (-21.55, -35.21, 8.083), (-21.55, -34.13, 8.083), (-21.55, -35.53, 10.57), (-21.55, -35.17, 10.57), (-21.55, -34.13, 10.57), (-20.97, -35.53, 8.083), (-19.63, -34.13, 8.083), (-19.05, -35.53, 8.083), (-19.05, -34.45, 8.083), (-19.05, -34.13, 8.083), (-20.91, -35.53, 10.57), (-19.69, -34.13, 10.57), (-19.05, -35.53, 10.57), (-19.05, -34.49, 10.57), (-19.05, -34.13, 10.57), (-25.0, -25.0, 8.662), (-25.0, -25.0, 9.262), (-31.51, -7.07, 0.0), (-31.51, -7.07, 4.788), (-34.0, -7.07, 5.693), (-31.51, -7.07, 5.348), (-31.43, -7.07, 5.693), (-2.298, -31.51, 0.0), (-2.298, -31.51, 4.788), (-2.298, -32.1, 5.122), (-2.298, -31.51, 5.122), (-6.55, -35.53, 8.082), (-6.55, -35.21, 8.082), (-6.55, -34.13, 8.082), (-5.973, -35.53, 8.082), (-4.627, -34.13, 8.082), (-6.55, -35.53, 10.57), (-6.55, -35.17, 10.57), (-6.55, -34.13, 10.57), (-5.911, -35.53, 10.57), (-4.689, -34.13, 10.57), (-4.05, -35.53, 8.082), (-4.05, -34.45, 8.082), (-4.05, -34.13, 8.082), (-4.05, -35.53, 10.57), (-4.05, -34.49, 10.57), (-4.05, -34.13, 10.57), (-23.43, 18.59, -11.05), (-21.89, 18.59, -11.05), (-23.43, 18.59, -8.662), (-21.89, 18.59, -8.662), (-34.0, 7.07, -3.27), (-31.51, 7.07, -3.27), (-26.66, 26.66, -11.05), (-27.91, 26.38, -8.662), (-27.65, 27.32, -8.662), (-25.98, 25.59, -8.662), (-27.32, 27.65, -8.662), (-25.59, 25.98, -8.662), (-26.38, 27.91, -8.662), (-30.4, 26.71, -7.791), (-31.17, 26.81, -6.786), (-32.34, 32.34, -11.05), (-34.0, 34.0, -11.05), (-34.0, 37.86, -11.05), (-34.0, 34.0, -8.867), (-34.0, 37.86, -8.867), (-29.89, 28.61, -7.791), (-30.58, 29.0, -6.786), (-28.61, 29.89, -7.791), (-26.71, 30.4, -7.791), (-29.0, 30.58, -6.786), (-26.81, 31.17, -6.786), (-24.51, 19.67, -11.05), (-24.51, 21.2, -11.05), (-23.43, 22.28, -11.05), (-21.89, 22.28, -11.05), (-24.51, 19.67, -8.662), (-24.51, 21.2, -8.662), (-23.43, 22.28, -8.662), (-21.89, 22.28, -8.662), (-25.0, 25.0, -8.662), (-20.81, 19.67, -11.05), (-20.81, 21.2, -11.05), (-20.81, 19.67, -8.662), (-20.81, 21.2, -8.662), (-21.55, 34.36, -11.05), (-21.55, 34.42, -11.05), (-21.45, 34.36, -11.05), (-21.55, 35.76, -11.05), (-21.55, 34.36, -8.904), (-21.55, 34.45, -8.904), (-21.4, 34.36, -8.904), (-21.55, 35.76, -8.904), (-19.15, 35.76, -11.05), (-19.05, 34.36, -11.05), (-19.05, 35.71, -11.05), (-19.05, 35.76, -11.05), (-19.2, 35.76, -8.911), (-19.05, 34.36, -8.911), (-19.05, 35.68, -8.911), (-19.05, 35.76, -8.911), (-31.51, 26.86, -5.348), (-31.51, 26.86, -4.788), (-30.89, 29.18, -5.348), (-30.89, 29.18, -4.788), (-29.18, 30.89, -5.348), (-29.18, 30.89, -4.788), (-26.86, 31.51, -5.348), (-26.86, 31.51, -4.788), (-23.67, 34.0, -5.137), (-21.14, 31.51, -3.688), (-21.14, 32.5, -3.688), (-6.55, 34.36, -11.05), (-6.55, 34.42, -11.05), (-6.452, 34.36, -11.05), (-6.55, 35.76, -11.05), (-6.55, 34.36, -8.949), (-6.55, 34.45, -8.949), (-6.399, 34.36, -8.949), (-6.55, 35.76, -8.949), (-4.05, 34.36, -11.05), (-4.149, 35.76, -11.05), (-4.05, 35.71, -11.05), (-4.05, 35.76, -11.05), (-1.495, 34.0, -11.05), (-1.495, 37.86, -11.05), (-4.05, 34.36, -8.956), (-4.201, 35.76, -8.956), (-4.05, 35.68, -8.956), (-4.05, 35.76, -8.956), (-1.501, 34.0, -8.964), (-1.501, 37.86, -8.964), (-3.894, 31.51, -3.688), (-3.894, 32.5, -3.688), (-1.511, 34.0, -5.223), (-31.51, 7.07, 0.0), (-31.51, 7.07, 4.788), (-34.0, 7.07, 5.693), (-31.51, 7.07, 5.348), (-31.43, 7.07, 5.693), (-31.51, 26.86, 0.0), (-31.51, 26.86, 4.788), (-30.89, 29.18, 0.0), (-29.18, 30.89, 0.0), (-26.86, 31.51, 0.0), (-30.89, 29.18, 4.788), (-29.18, 30.89, 4.788), (-26.86, 31.51, 4.788), (-21.14, 31.51, 0.0), (-21.14, 31.51, 4.788), (-21.14, 31.51, 5.122), (-21.14, 32.5, 5.122), (-31.51, 26.86, 5.348), (-31.17, 26.81, 6.786), (-30.4, 26.71, 7.791), (-27.91, 26.38, 8.662), (-27.65, 27.32, 8.662), (-25.98, 25.59, 8.662), (-27.32, 27.65, 8.662), (-25.59, 25.98, 8.662), (-26.38, 27.91, 8.662), (-26.79, 26.79, 10.57), (-30.89, 29.18, 5.348), (-30.58, 29.0, 6.786), (-29.89, 28.61, 7.791), (-29.18, 30.89, 5.348), (-26.86, 31.51, 5.348), (-29.0, 30.58, 6.786), (-28.61, 29.89, 7.791), (-26.71, 30.4, 7.791), (-26.81, 31.17, 6.786), (-32.21, 32.21, 10.57), (-29.84, 29.84, 10.57), (-34.0, 34.0, 8.309), (-34.0, 37.86, 8.309), (-34.0, 34.0, 10.57), (-34.0, 37.86, 10.57), (-25.0, 25.0, 8.662), (-25.0, 25.0, 9.262), (-23.83, 34.0, 6.637), (-21.55, 34.36, 8.309), (-21.55, 34.69, 8.309), (-21.55, 35.76, 8.309), (-21.55, 34.36, 10.57), (-21.55, 34.72, 10.57), (-21.55, 35.76, 10.57), (-20.97, 34.36, 8.309), (-19.63, 35.76, 8.309), (-19.05, 34.36, 8.309), (-19.05, 35.43, 8.309), (-19.05, 35.76, 8.309), (-20.91, 34.36, 10.57), (-19.69, 35.76, 10.57), (-19.05, 34.36, 10.57), (-19.05, 35.4, 10.57), (-19.05, 35.76, 10.57), (-3.894, 31.51, 0.0), (-3.894, 31.51, 4.788), (-3.894, 31.51, 5.122), (-3.894, 32.5, 5.122), (-1.712, 34.0, 6.922), (-6.55, 34.36, 8.309), (-6.55, 34.69, 8.309), (-6.55, 35.76, 8.309), (-5.968, 34.36, 8.309), (-4.633, 35.76, 8.309), (-6.55, 34.36, 10.57), (-6.55, 34.72, 10.57), (-6.55, 35.76, 10.57), (-5.911, 34.36, 10.57), (-4.689, 35.76, 10.57), (-4.05, 34.36, 8.309), (-4.05, 35.43, 8.309), (-4.05, 35.76, 8.309), (-1.76, 34.0, 8.309), (-1.76, 37.86, 8.309), (-4.05, 34.36, 10.57), (-4.05, 35.4, 10.57), (-4.05, 35.76, 10.57), (-1.837, 34.0, 10.57), (-1.837, 37.86, 10.57), (1.003, -38.45, -9.036), (1.003, -34.0, -9.036), (8.45, -35.53, -11.05), (8.45, -35.48, -11.05), (8.45, -34.13, -11.05), (8.45, -35.53, -9.031), (8.45, -35.45, -9.031), (8.45, -34.13, -9.031), (8.548, -35.53, -11.05), (10.95, -35.53, -11.05), (10.85, -34.13, -11.05), (10.95, -34.19, -11.05), (10.95, -34.13, -11.05), (8.599, -35.53, -9.031), (10.95, -35.53, -9.029), (10.8, -34.13, -9.029), (10.95, -34.22, -9.029), (10.95, -34.13, -9.029), (0.1502, -34.0, -5.51), (0.9234, -34.0, -4.831), (2.349, -32.14, -3.15), (2.349, -31.51, -3.15), (15.26, -32.14, -3.15), (15.26, -31.51, -3.15), (23.45, -35.53, -11.05), (23.45, -35.48, -11.05), (23.55, -35.53, -11.05), (23.45, -34.13, -11.05), (23.45, -35.53, -9.021), (23.6, -35.53, -9.02), (23.45, -35.45, -9.021), (23.45, -34.13, -9.021), (20.93, -22.83, -11.05), (20.93, -21.3, -11.05), (21.13, -21.09, -11.05), (20.93, -22.83, -8.662), (20.93, -21.3, -8.662), (25.0, -25.0, -8.662), (22.01, -23.91, -11.05), (22.01, -20.21, -11.05), (23.54, -23.91, -11.05), (23.74, -23.71, -11.05), (24.62, -22.83, -11.05), (23.54, -20.21, -11.05), (24.62, -21.3, -11.05), (22.01, -23.91, -8.662), (22.01, -20.21, -8.662), (23.54, -23.91, -8.662), (24.62, -22.83, -8.662), (23.54, -20.21, -8.662), (24.62, -21.3, -8.662), (25.95, -35.53, -11.05), (25.85, -34.13, -11.05), (25.95, -34.19, -11.05), (25.95, -34.13, -11.05), (25.95, -35.53, -9.019), (25.8, -34.13, -9.019), (25.95, -34.22, -9.019), (25.95, -34.13, -9.019), (34.0, -38.45, -11.05), (34.0, -34.0, -11.05), (34.0, -38.45, -9.013), (34.0, -34.0, -9.013), (32.34, -32.34, -11.05), (26.71, -30.4, -7.791), (26.81, -31.17, -6.786), (34.0, -30.4, -7.791), (34.0, -31.17, -6.786), (26.66, -26.66, -11.05), (26.38, -27.91, -8.662), (25.59, -25.98, -8.662), (25.98, -25.59, -8.662), (34.0, -27.91, -8.662), (34.0, -25.98, -8.662), (34.0, -25.59, -8.662), (17.23, -34.0, -4.907), (26.86, -31.51, -5.348), (26.86, -31.51, -4.788), (34.0, -31.51, -5.348), (34.0, -31.51, -4.788), (2.349, -31.51, 0.0), (0.7979, -34.0, 5.002), (2.349, -32.14, 3.15), (2.349, -31.51, 3.15), (15.26, -31.51, 0.0), (15.26, -32.14, 3.15), (15.26, -31.51, 3.15), (0.103, -34.0, 6.823), (0.7744, -34.0, 6.844), (0.7268, -38.45, 8.082), (0.7268, -34.0, 8.082), (8.45, -35.53, 8.082), (8.45, -35.21, 8.082), (8.45, -34.13, 8.082), (8.45, -35.53, 10.57), (8.45, -35.17, 10.57), (8.45, -34.13, 10.57), (9.027, -35.53, 8.082), (10.37, -34.13, 8.083), (10.95, -35.53, 8.083), (10.95, -34.45, 8.083), (10.95, -34.13, 8.083), (9.089, -35.53, 10.57), (10.31, -34.13, 10.57), (10.95, -35.53, 10.57), (10.95, -34.49, 10.57), (10.95, -34.13, 10.57), (17.5, -34.0, 4.905), (26.86, -31.51, 0.0), (34.0, -31.51, 5.364e-07), (26.86, -31.51, 4.788), (34.0, -31.51, 4.788), (23.45, -35.53, 8.084), (23.45, -35.21, 8.084), (24.03, -35.53, 8.084), (23.45, -34.13, 8.084), (25.37, -34.13, 8.084), (23.45, -35.53, 10.57), (23.45, -35.17, 10.57), (24.09, -35.53, 10.57), (23.45, -34.13, 10.57), (25.31, -34.13, 10.57), (25.0, -25.0, 8.662), (25.0, -25.0, 9.262), (26.86, -31.51, 5.348), (26.81, -31.17, 6.786), (26.71, -30.4, 7.791), (34.0, -31.51, 5.348), (34.0, -31.17, 6.786), (34.0, -30.4, 7.791), (25.95, -35.53, 8.084), (25.95, -34.45, 8.084), (25.95, -34.13, 8.084), (25.95, -35.53, 10.57), (25.95, -34.49, 10.57), (25.95, -34.13, 10.57), (34.0, -38.45, 8.084), (34.0, -34.0, 8.084), (34.0, -38.45, 10.57), (34.0, -34.0, 10.57), (32.21, -32.21, 10.57), (26.38, -27.91, 8.662), (25.59, -25.98, 8.662), (25.98, -25.59, 8.662), (26.79, -26.79, 10.57), (34.0, -27.91, 8.662), (34.0, -25.98, 8.662), (34.0, -25.59, 8.662), (8.45, 34.36, -11.05), (8.45, 34.42, -11.05), (8.45, 35.76, -11.05), (8.45, 34.36, -8.936), (8.45, 34.45, -8.936), (8.45, 35.76, -8.936), (8.548, 34.36, -11.05), (10.95, 34.36, -11.05), (10.85, 35.76, -11.05), (10.95, 35.71, -11.05), (10.95, 35.76, -11.05), (8.601, 34.36, -8.936), (10.95, 34.36, -8.93), (10.8, 35.76, -8.93), (10.95, 35.68, -8.93), (10.95, 35.76, -8.93), (0.6754, 31.51, -3.688), (0.6754, 32.5, -3.688), (22.01, 18.59, -11.05), (23.54, 18.59, -11.05), (22.01, 18.59, -8.662), (23.54, 18.59, -8.662), (20.93, 19.67, -11.05), (20.93, 21.2, -11.05), (20.93, 19.67, -8.662), (20.93, 21.2, -8.662), (22.01, 22.28, -11.05), (24.62, 19.67, -11.05), (23.54, 22.28, -11.05), (24.62, 21.2, -11.05), (22.01, 22.28, -8.662), (24.62, 19.67, -8.662), (23.54, 22.28, -8.662), (24.62, 21.2, -8.662), (25.0, 25.0, -8.662), (23.45, 34.36, -11.05), (23.45, 34.42, -11.05), (23.55, 34.36, -11.05), (23.45, 35.76, -11.05), (23.45, 34.36, -8.896), (23.45, 34.45, -8.896), (23.6, 34.36, -8.895), (23.45, 35.76, -8.896), (26.66, 26.66, -11.05), (25.98, 25.59, -8.662), (25.59, 25.98, -8.662), (26.38, 27.91, -8.662), (34.0, 25.59, -8.662), (34.0, 25.98, -8.662), (34.0, 27.91, -8.662), (25.95, 34.36, -11.05), (25.85, 35.76, -11.05), (25.95, 35.71, -11.05), (25.95, 35.76, -11.05), (25.95, 34.36, -8.889), (25.8, 35.76, -8.889), (25.95, 35.67, -8.889), (25.95, 35.76, -8.889), (32.34, 32.34, -11.05), (34.0, 34.0, -11.05), (34.0, 37.86, -11.05), (34.0, 34.0, -8.867), (34.0, 37.86, -8.867), (26.71, 30.4, -7.791), (26.81, 31.17, -6.786), (34.0, 30.4, -7.791), (34.0, 31.17, -6.786), (17.92, 31.51, -3.688), (17.92, 32.5, -3.688), (20.29, 34.0, -5.309), (26.86, 31.51, -5.348), (26.86, 31.51, -4.788), (34.0, 31.51, -5.348), (34.0, 31.51, -4.788), (0.6754, 31.51, 0.0), (0.6754, 31.51, 4.788), (0.6754, 31.51, 5.122), (0.6754, 32.5, 5.122), (8.45, 34.36, 8.253), (8.45, 34.69, 8.253), (8.45, 35.76, 8.253), (8.45, 34.36, 10.57), (8.45, 34.72, 10.57), (8.45, 35.76, 10.57), (9.031, 34.36, 8.25), (10.37, 35.76, 8.242), (10.95, 34.36, 8.239), (10.95, 35.44, 8.239), (10.95, 35.76, 8.239), (9.089, 34.36, 10.57), (10.31, 35.76, 10.57), (10.95, 34.36, 10.57), (10.95, 35.4, 10.57), (10.95, 35.76, 10.57), (17.92, 31.51, 0.0), (17.92, 31.51, 4.788), (17.92, 31.51, 5.122), (17.92, 32.5, 5.122), (26.86, 31.51, 0.0), (34.0, 31.51, 5.364e-07), (26.86, 31.51, 4.788), (34.0, 31.51, 4.788), (25.0, 25.0, 8.662), (25.0, 25.0, 9.262), (20.37, 34.0, 7.215), (23.45, 34.36, 8.171), (23.45, 34.68, 8.171), (24.03, 34.36, 8.168), (23.45, 35.76, 8.171), (25.37, 35.76, 8.161), (23.45, 34.36, 10.57), (23.45, 34.72, 10.57), (24.09, 34.36, 10.57), (23.45, 35.76, 10.57), (25.31, 35.76, 10.57), (25.98, 25.59, 8.662), (25.59, 25.98, 8.662), (26.38, 27.91, 8.662), (26.79, 26.79, 10.57), (34.0, 25.59, 8.662), (34.0, 25.98, 8.662), (34.0, 27.91, 8.662), (26.86, 31.51, 5.348), (26.71, 30.4, 7.791), (26.81, 31.17, 6.786), (34.0, 31.51, 5.348), (34.0, 30.4, 7.791), (34.0, 31.17, 6.786), (25.95, 34.36, 8.158), (25.95, 35.44, 8.158), (25.95, 35.76, 8.158), (25.95, 34.36, 10.57), (25.95, 35.4, 10.57), (25.95, 35.76, 10.57), (32.21, 32.21, 10.57), (34.0, 34.0, 8.114), (34.0, 37.86, 8.114), (34.0, 34.0, 10.57), (34.0, 37.86, 10.57)], [], [(1, 3, 89, 91, 278, 126, 48, 153, 240, 165), (167, 165, 240, 126, 278, 276), (274, 92, 93, 275), (549, 303, 576, 569), (463, 591, 592, 593, 609), (593, 598, 599, 597, 573, 571, 545, 544, 538, 537, 521, 520, 519, 398, 397, 396, 390, 391, 402, 403, 433, 435, 451, 452, 453, 469, 470, 471, 591, 463, 461, 386, 384, 531, 533, 607, 609), (46, 45, 342, 66), (409, 346, 399, 431), (4, 164, 155, 10, 392, 387), (387, 392, 515, 155, 164, 530), (275, 93, 104, 264), (464, 606, 274, 275, 264, 590, 468), (102, 103, 260, 262, 588, 280, 122, 446, 574, 467, 466), (467, 574, 280, 588, 587), (127, 94, 75, 125), (255, 241, 239, 244), (250, 252, 253, 301, 300, 547, 548, 568, 567, 572, 594, 269), (130, 132, 79, 77, 73, 83, 448, 434), (81, 80, 94, 95), (80, 81, 84, 82), (82, 84, 86, 83), (270, 268, 269, 273), (266, 265, 268, 270), (256, 255, 265, 266), (273, 269, 594, 596), (94, 127, 128, 242, 241, 255, 256, 95), (83, 86, 449, 448), (98, 96, 97, 99), (100, 85, 96, 98), (101, 87, 85, 100), (261, 271, 272, 263), (271, 261, 259, 267), (258, 257, 267, 259), (263, 272, 595, 589), (99, 97, 257, 258), (87, 101, 465, 450), (258, 259, 261, 263), (101, 100, 98, 99), (262, 263, 589, 588), (103, 99, 258, 260), (101, 102, 466, 465), (260, 258, 263, 262), (102, 101, 99, 103), (248, 244, 243, 245), (245, 246, 249, 248), (246, 247, 250, 249), (70, 69, 72, 73), (69, 68, 71, 72), (68, 74, 75, 71), (94, 80, 71, 75), (80, 82, 72, 71), (82, 83, 73, 72), (269, 268, 249, 250), (268, 265, 248, 249), (265, 255, 244, 248), (77, 76, 70, 73), (408, 410, 407, 404, 129, 130, 434, 432), (247, 251, 252, 250), (299, 546, 547, 300), (567, 566, 570, 572), (125, 75, 74, 124), (244, 239, 238, 243), (86, 87, 450, 449), (97, 95, 256, 257), (272, 273, 596, 595), (257, 256, 266, 267), (267, 266, 270, 271), (271, 270, 273, 272), (84, 85, 87, 86), (85, 84, 81, 96), (96, 81, 95, 97), (160, 158, 506, 361, 517), (361, 36, 183, 506, 158, 16, 15, 394, 395, 516, 517), (44, 43, 204, 205), (543, 211, 210, 542), (400, 41, 42, 401), (43, 37, 5, 19), (8, 5, 37, 39), (9, 8, 39, 41), (210, 208, 173, 174), (208, 206, 170, 173), (206, 204, 163, 170), (542, 210, 174, 536), (204, 43, 19, 163), (389, 9, 41, 400), (11, 12, 18, 17), (13, 11, 17, 6), (6, 7, 14, 13), (390, 388, 389, 391), (596, 594, 597, 599), (520, 517, 516, 519), (159, 161, 172, 171), (157, 159, 171, 169), (156, 157, 169, 162), (535, 172, 161, 518), (162, 18, 12, 156), (393, 14, 7, 388), (400, 401, 403, 402), (434, 448, 451, 435), (159, 157, 156, 161), (389, 400, 402, 391), (11, 13, 14, 12), (518, 161, 160, 517), (156, 12, 16, 158), (394, 15, 14, 393), (598, 595, 596, 599), (570, 543, 545, 571), (161, 156, 158, 160), (587, 588, 592, 591), (12, 14, 15, 16), (465, 466, 470, 469), (243, 205, 207, 245), (245, 207, 209, 246), (246, 209, 211, 247), (448, 449, 452, 451), (591, 471, 467, 587), (543, 542, 544, 545), (397, 394, 393, 396), (395, 394, 397, 398), (470, 466, 467, 471), (70, 42, 40, 69), (69, 40, 38, 68), (68, 38, 44, 74), (38, 37, 43, 44), (40, 39, 37, 38), (42, 41, 39, 40), (593, 589, 595, 598), (518, 521, 537, 535), (516, 395, 398, 519), (449, 450, 453, 452), (453, 450, 465, 469), (592, 588, 589, 593), (209, 208, 210, 211), (207, 206, 208, 209), (205, 204, 206, 207), (536, 535, 537, 538), (401, 42, 70, 76, 47, 67, 129, 404, 345, 347, 408, 432), (539, 488, 546, 299, 235, 213, 251, 247, 211, 543, 570, 566), (154, 49, 124, 74, 44, 205, 243, 238), (433, 403, 401, 432), (388, 7, 9, 389), (163, 19, 18, 162), (536, 174, 172, 535), (162, 169, 170, 163), (173, 170, 169, 171), (174, 173, 171, 172), (518, 517, 520, 521), (594, 572, 573, 597), (572, 570, 571, 573), (435, 433, 432, 434), (388, 390, 396, 393), (542, 536, 538, 544), (7, 6, 8, 9), (6, 17, 5, 8), (19, 5, 17, 18), (344, 345, 404, 407, 406), (408, 347, 346, 409, 410), (347, 345, 344, 346), (409, 406, 407, 410), (46, 47, 76, 77, 79, 78), (130, 129, 67, 66, 131, 132), (67, 47, 46, 66), (131, 78, 79, 132), (213, 214, 254, 253, 252, 251), (235, 299, 300, 301, 302, 236), (236, 214, 213, 235), (301, 253, 254, 302), (488, 489, 549, 548, 547, 546), (539, 566, 567, 568, 569, 540), (540, 489, 488, 539), (568, 548, 549, 569), (153, 154, 238, 239, 241, 242, 240), (125, 124, 49, 48, 126, 128, 127), (153, 48, 49, 154), (242, 128, 126, 240), (281, 123, 122, 280), (575, 281, 280, 574), (446, 447, 575, 574), (186, 152, 151, 179, 180, 181, 182, 183, 36, 361, 374, 372, 371, 369, 359, 360, 370, 373, 493, 492, 496, 497, 502, 504, 506, 187), (361, 505, 503, 493, 373, 374), (505, 361, 506, 504), (182, 187, 506, 183), (122, 123, 447, 446), (278, 91, 92, 274), (322, 278, 274, 606, 609), (606, 464, 463, 609), (464, 92, 91, 463), (447, 123, 104, 468), (264, 104, 123, 281), (590, 264, 281, 575), (575, 447, 468, 590), (164, 4, 1, 165), (164, 165, 227, 531, 530), (531, 384, 387, 530), (384, 1, 4, 387), (10, 155, 515, 177, 176, 175, 149, 150, 184, 185, 358, 357, 356, 362, 364, 365, 392), (392, 365, 366, 368, 367, 363, 358, 185, 178, 177, 515, 498, 495, 494, 490, 491, 499), (392, 499, 501, 500, 498, 515), (45, 46, 78, 105), (576, 541, 540, 569), (342, 343, 405, 412, 411), (105, 78, 131, 411), (66, 342, 411, 131), (431, 405, 406, 409), (343, 344, 406, 405), (344, 343, 399, 346), (214, 212, 282, 254), (104, 93, 92, 464, 468), (298, 297, 296, 311, 313, 321, 320, 322, 323), (319, 312, 309, 310, 311, 296, 294, 286, 287, 288, 295, 298, 323, 279, 278, 322, 320), (541, 237, 489, 540), (302, 254, 282, 303), (236, 489, 237), (212, 214, 236, 237), (549, 489, 236, 302), (302, 303, 549), (303, 317, 607, 533, 233, 237, 541, 576), (277, 279, 323, 318), (212, 237, 233, 167, 276, 317, 303, 282), (168, 166, 165, 167), (279, 277, 276, 278), (168, 167, 233, 201, 194, 192, 193, 195, 200, 203, 222, 230, 232, 231, 234), (231, 229, 221, 219, 220, 222, 203, 202, 201, 233, 234), (608, 318, 323, 610), (228, 166, 168, 234), (532, 228, 234, 534), (289, 291, 304, 307, 314, 315, 318, 317), (315, 316, 308, 306, 305, 304, 291, 292, 293, 290, 285, 284, 283, 289, 317, 276, 277, 318), (484, 514, 527, 529, 528, 533, 534, 486), (526, 513, 511, 512, 514, 484, 483, 475, 476, 477, 485, 487, 486, 534, 234, 233, 533, 528), (478, 479, 507, 509, 522, 524, 532, 531), (524, 525, 523, 510, 508, 507, 479, 481, 482, 480, 474, 473, 472, 478, 531, 227, 228, 532), (533, 531, 532, 534), (563, 585, 586, 605, 604, 609, 610, 564), (603, 584, 582, 583, 585, 563, 561, 553, 554, 555, 562, 565, 564, 610, 323, 322, 609, 604), (609, 607, 608, 610), (190, 197, 215, 217, 223, 225, 228, 227), (225, 226, 224, 218, 216, 215, 197, 198, 199, 196, 191, 189, 188, 190, 227, 165, 166, 228), (556, 558, 577, 579, 600, 601, 608, 607), (601, 602, 581, 580, 578, 577, 558, 559, 560, 557, 552, 551, 550, 556, 607, 317, 318, 608), (462, 460, 461, 463), (412, 405, 431, 399, 343, 325, 386, 461, 414), (55, 54, 56, 57, 35, 34, 33, 25, 24, 26, 27, 32, 325, 3, 2, 324, 62), (32, 35, 57, 63, 65, 64, 62, 324, 325), (89, 3, 325, 343, 342, 45, 105, 411, 412, 414), (90, 88, 413, 460, 462), (324, 2, 0, 383, 385), (91, 89, 88, 90), (3, 1, 0, 2), (118, 121, 140, 142, 148, 420, 427, 430, 444, 445, 459, 458, 457, 462, 463), (443, 441, 442, 444, 430, 429, 428, 426, 418, 419, 420, 148, 147, 146, 141, 138, 139, 140, 121, 120, 119, 117, 109, 110, 111, 118, 463, 91, 90, 462, 457), (423, 424, 436, 438, 454, 461, 460), (454, 455, 456, 440, 439, 437, 436, 424, 425, 422, 417, 416, 415, 421, 423, 460, 413, 414, 461), (353, 352, 354, 355, 340, 338, 337, 329, 330, 331, 339, 341, 325, 324, 385, 379), (325, 341, 340, 355, 380, 382, 381, 379, 385, 386), (385, 383, 384, 386), (0, 1, 384, 31, 28, 23, 21, 20, 22, 29, 50, 52, 58, 60, 61, 328, 327, 326, 332, 333, 335, 336, 351, 349, 348, 350, 375, 383), (375, 377, 378, 376, 351, 336, 334, 328, 61, 59, 53, 51, 50, 29, 30, 31, 384, 383), (88, 89, 414, 116, 113, 108, 107, 106, 112, 114, 133, 136, 143, 413), (143, 144, 145, 137, 135, 134, 133, 114, 115, 116, 414, 413), (21, 23, 27, 26), (107, 108, 111, 110), (20, 21, 26, 24), (106, 107, 110, 109), (31, 30, 34, 35), (121, 116, 115, 120), (34, 30, 29, 33), (120, 115, 114, 119), (25, 22, 20, 24), (106, 109, 117, 112), (29, 22, 25, 33), (114, 112, 117, 119), (32, 28, 31, 35), (113, 116, 121, 118), (27, 23, 28, 32), (108, 113, 118, 111), (56, 51, 53, 57), (134, 135, 140, 139), (50, 51, 56, 54), (133, 134, 139, 138), (61, 60, 64, 65), (148, 145, 144, 147), (64, 60, 58, 62), (147, 144, 143, 146), (55, 52, 50, 54), (136, 133, 138, 141), (58, 52, 55, 62), (146, 143, 136, 141), (63, 59, 61, 65), (148, 142, 137, 145), (57, 53, 59, 63), (135, 137, 142, 140), (327, 328, 331, 330), (416, 417, 420, 419), (326, 327, 330, 329), (415, 416, 419, 418), (341, 336, 335, 340), (425, 424, 429, 430), (340, 335, 333, 338), (429, 424, 423, 428), (334, 336, 341, 339), (427, 422, 425, 430), (328, 334, 339, 331), (420, 417, 422, 427), (326, 329, 337, 332), (421, 415, 418, 426), (333, 332, 337, 338), (428, 423, 421, 426), (354, 349, 351, 355), (442, 437, 439, 444), (348, 349, 354, 352), (436, 437, 442, 441), (382, 378, 377, 381), (456, 455, 458, 459), (381, 377, 375, 379), (458, 455, 454, 457), (350, 348, 352, 353), (443, 438, 436, 441), (379, 375, 350, 353), (454, 438, 443, 457), (376, 378, 382, 380), (445, 440, 456, 459), (351, 376, 380, 355), (444, 439, 440, 445), (193, 189, 191, 195), (287, 284, 285, 288), (188, 189, 193, 192), (283, 284, 287, 286), (203, 199, 198, 202), (298, 293, 292, 297), (202, 198, 197, 201), (297, 292, 291, 296), (190, 188, 192, 194), (283, 286, 294, 289), (201, 197, 190, 194), (291, 289, 294, 296), (200, 196, 199, 203), (295, 290, 293, 298), (191, 196, 200, 195), (285, 290, 295, 288), (216, 218, 222, 220), (305, 306, 311, 310), (215, 216, 220, 219), (304, 305, 310, 309), (232, 226, 225, 231), (321, 316, 315, 320), (231, 225, 223, 229), (320, 315, 314, 319), (217, 215, 219, 221), (307, 304, 309, 312), (229, 223, 217, 221), (319, 314, 307, 312), (224, 226, 232, 230), (321, 313, 308, 316), (218, 224, 230, 222), (306, 308, 313, 311), (476, 473, 474, 477), (554, 551, 552, 555), (472, 473, 476, 475), (550, 551, 554, 553), (487, 482, 481, 486), (565, 560, 559, 564), (486, 481, 479, 484), (564, 559, 558, 563), (480, 482, 487, 485), (557, 560, 565, 562), (474, 480, 485, 477), (552, 557, 562, 555), (483, 478, 472, 475), (561, 556, 550, 553), (479, 478, 483, 484), (558, 556, 561, 563), (508, 510, 514, 512), (578, 580, 585, 583), (507, 508, 512, 511), (577, 578, 583, 582), (529, 525, 524, 528), (605, 602, 601, 604), (524, 522, 526, 528), (601, 600, 603, 604), (509, 507, 511, 513), (579, 577, 582, 584), (526, 522, 509, 513), (603, 600, 579, 584), (523, 525, 529, 527), (581, 602, 605, 586), (510, 523, 527, 514), (580, 581, 586, 585), (177, 178, 182, 181), (187, 182, 178, 185), (185, 184, 186, 187), (184, 150, 152, 186), (150, 149, 151, 152), (149, 175, 179, 151), (175, 176, 180, 179), (176, 177, 181, 180), (498, 500, 504, 502), (500, 501, 505, 504), (501, 499, 503, 505), (499, 491, 493, 503), (491, 490, 492, 493), (490, 494, 496, 492), (494, 495, 497, 496), (495, 498, 502, 497), (363, 367, 373, 370), (367, 368, 374, 373), (368, 366, 372, 374), (365, 364, 371, 372, 366), (364, 362, 369, 371), (362, 356, 359, 369), (356, 357, 360, 359), (357, 358, 363, 370, 360)])
_uv = me_cube_005.uv_layers.new(name='UVMap')
_uv.uv.foreach_set('vector', [0.4594, 0.0, 0.4671, 0.0, 0.5297, 0.0, 0.5388, 0.0, 0.5388, 0.25, 0.5209, 0.09901, 0.488, 0.09901, 0.488, 0.151, 0.5209, 0.151, 0.4594, 0.25, 0.4674, 0.25, 0.4594, 0.25, 0.5209, 0.151, 0.5209, 0.09901, 0.5388, 0.25, 0.5305, 0.25, 0.8684, 0.5066, 0.8684, 0.7434, 0.8598, 0.7348, 0.8597, 0.5153, 0.5188, 0.3775, 0.5255, 0.3687, 0.5265, 0.4499, 0.5188, 0.4409, 0.5388, 0.75, 0.5318, 0.5309, 0.5318, 0.5295, 0.5318, 0.5224, 0.5388, 0.5, 0.5318, 0.5224, 0.5286, 0.5132, 0.5249, 0.5104, 0.5197, 0.5091, 0.5176, 0.5091, 0.5, 0.5091, 0.4824, 0.5091, 0.4803, 0.5091, 0.4751, 0.5104, 0.4714, 0.5132, 0.4682, 0.5224, 0.4682, 0.5295, 0.4682, 0.5309, 0.4682, 0.7191, 0.4682, 0.7205, 0.4682, 0.7276, 0.4714, 0.7368, 0.4751, 0.7396, 0.4803, 0.7409, 0.4824, 0.7409, 0.5, 0.7409, 0.5176, 0.7409, 0.5197, 0.7409, 0.5249, 0.7396, 0.5286, 0.7368, 0.5318, 0.7276, 0.5318, 0.7205, 0.5318, 0.7191, 0.5318, 0.5309, 0.5388, 0.75, 0.5297, 0.75, 0.4669, 0.75, 0.4594, 0.75, 0.4594, 0.5, 0.4674, 0.5, 0.5298, 0.5, 0.5388, 0.5, 0.4864, 0.9469, 0.4805, 0.9544, 0.4797, 0.8744, 0.4864, 0.8834, 0.5116, 0.8189, 0.4884, 0.8189, 0.482, 0.8117, 0.518, 0.8107, 0.1311, 0.7439, 0.1311, 0.5061, 0.152, 0.527, 0.152, 0.723, 0.348, 0.723, 0.3689, 0.7439, 0.3689, 0.7439, 0.348, 0.723, 0.348, 0.527, 0.152, 0.527, 0.1311, 0.5061, 0.3689, 0.5061, 0.8597, 0.5153, 0.8598, 0.7348, 0.8485, 0.7235, 0.8485, 0.5265, 0.6316, 0.7434, 0.6316, 0.5066, 0.8684, 0.5066, 0.8597, 0.5153, 0.8485, 0.5265, 0.6515, 0.5265, 0.6515, 0.7235, 0.0, 0.0, 0.0, 0.0, 0.0, 0.0, 0.0, 0.0, 0.0, 0.0, 0.0, 0.0, 0.0, 0.0, 0.0, 0.0, 0.0, 0.0, 0.0, 0.0, 0.0, 0.0, 0.0, 0.0, 0.0, 0.0, 0.0, 0.0, 0.0, 0.0, 0.0, 0.0, 0.0, 0.0, 0.0, 0.0, 0.0, 0.0, 0.0, 0.0, 0.0, 0.0, 0.0, 0.0, 0.0, 0.0, 0.0, 0.0, 0.0, 0.0, 0.0, 0.0, 0.0, 0.0, 0.0, 0.0, 0.0, 0.0, 0.0, 0.0, 0.0, 0.0, 0.0, 0.0, 0.0, 0.0, 0.0, 0.0, 0.0, 0.0, 0.0, 0.0, 0.0, 0.0, 0.0, 0.0, 0.0, 0.0, 0.0, 0.0, 0.0, 0.0, 0.0, 0.0, 0.0, 0.0, 0.0, 0.0, 0.0, 0.0, 0.0, 0.0, 0.0, 0.0, 0.0, 0.0, 0.0, 0.0, 0.0, 0.0, 0.0, 0.0, 0.0, 0.0, 0.0, 0.0, 0.0, 0.0, 0.0, 0.0, 0.0, 0.0, 0.0, 0.0, 0.0, 0.0, 0.0, 0.0, 0.0, 0.0, 0.0, 0.0, 0.0, 0.0, 0.0, 0.0, 0.0, 0.0, 0.0, 0.0, 0.0, 0.0, 0.0, 0.0, 0.0, 0.0, 0.0, 0.0, 0.0, 0.0, 0.0, 0.0, 0.0, 0.0, 0.0, 0.0, 0.0, 0.0, 0.0, 0.0, 0.0, 0.0, 0.0, 0.0, 0.0, 0.0, 0.0, 0.0, 0.0, 0.0, 0.0, 0.0, 0.0, 0.0, 0.0, 0.0, 0.0, 0.0, 0.0, 0.0, 0.0, 0.0, 0.0, 0.0, 0.0, 0.0, 0.0, 0.0, 0.0, 0.0, 0.0, 0.0, 0.0, 0.0, 0.0, 0.0, 0.0, 0.0, 0.0, 0.0, 0.0, 0.0, 0.0, 0.0, 0.0, 0.0, 0.0, 0.0, 0.0, 0.0, 0.0, 0.0, 0.0, 0.0, 0.0, 0.0, 0.0, 0.0, 0.0, 0.0, 0.0, 0.0, 0.0, 0.0, 0.0, 0.0, 0.0, 0.0, 0.0, 0.0, 0.0, 0.0, 0.0, 0.0, 0.0, 0.0, 0.0, 0.0, 0.0, 0.0, 0.0, 0.0, 0.0, 0.0, 0.0, 0.0, 0.0, 0.0, 0.0, 0.0, 0.0, 0.0, 0.0, 0.0, 0.0, 0.0, 0.0, 0.0, 0.0, 0.0, 0.0, 0.0, 0.0, 0.0, 0.0, 0.0, 0.0, 0.0, 0.0, 0.0, 0.0, 0.0, 0.0, 0.0, 0.0, 0.0, 0.0, 0.0, 0.0, 0.0, 0.0, 0.0, 0.0, 0.0, 0.0, 0.0, 0.0, 0.0, 0.0, 0.0, 0.0, 0.0, 0.0, 0.0, 0.0, 0.0, 0.0, 0.0, 0.0, 0.0, 0.0, 0.0, 0.0, 0.0, 0.0, 0.0, 0.0, 0.0, 0.0, 0.0, 0.0, 0.0, 0.0, 0.0, 0.0, 0.0, 0.0, 0.0, 0.0, 0.0, 0.0, 0.0, 0.0, 0.0, 0.0, 0.0, 0.0, 0.0, 0.0, 0.0, 0.0, 0.0, 0.0, 0.0, 0.0, 0.0, 0.0, 0.0, 0.0, 0.0, 0.0, 0.0, 0.0, 0.0, 0.0, 0.0, 0.0, 0.0, 0.0, 0.0, 0.0, 0.0, 0.0, 0.0, 0.0, 0.0, 0.0, 0.0, 0.0, 0.0, 0.0, 0.0, 0.0, 0.0, 0.0, 0.0, 0.0, 0.0, 0.0, 0.0, 0.0, 0.0, 0.0, 0.0, 0.0, 0.0, 0.0, 0.0, 0.0, 0.0, 0.0, 0.0, 0.0, 0.0, 0.0, 0.0, 0.0, 0.0, 0.0, 0.0, 0.0, 0.0, 0.0, 0.0, 0.0, 0.0, 0.0, 0.0, 0.0, 0.0, 0.0, 0.0, 0.0, 0.0, 0.0, 0.0, 0.0, 0.0, 0.0, 0.0, 0.0, 0.0, 0.0, 0.0, 0.0, 0.0, 0.0, 0.0, 0.0, 0.0, 0.0, 0.0, 0.0, 0.0, 0.0, 0.0, 0.0, 0.0, 0.0, 0.0, 0.0, 0.0, 0.0, 0.0, 0.0, 0.0, 0.0, 0.0, 0.0, 0.0, 0.0, 0.0, 0.0, 0.0, 0.0, 0.0, 0.0, 0.0, 0.0, 0.0, 0.0, 0.0, 0.0, 0.0, 0.0, 0.0, 0.0, 0.0, 0.0, 0.0, 0.0, 0.0, 0.0, 0.0, 0.0, 0.0, 0.0, 0.0, 0.0, 0.0, 0.0, 0.0, 0.0, 0.0, 0.0, 0.0, 0.0, 0.0, 0.0, 0.0, 0.0, 0.0, 0.0, 0.0, 0.0, 0.0, 0.0, 0.0, 0.0, 0.0, 0.0, 0.0, 0.0, 0.0, 0.0, 0.0, 0.0, 0.0, 0.0, 0.0, 0.0, 0.0, 0.0, 0.0, 0.0, 0.0, 0.0, 0.0, 0.0, 0.0, 0.0, 0.0, 0.0, 0.0, 0.0, 0.0, 0.0, 0.0, 0.0, 0.0, 0.0, 0.0, 0.0, 0.0, 0.0, 0.0, 0.0, 0.0, 0.0, 0.0, 0.0, 0.0, 0.0, 0.0, 0.0, 0.0, 0.0, 0.0, 0.0, 0.0, 0.0, 0.0, 0.0, 0.0, 0.0, 0.0, 0.0, 0.0, 0.0, 0.0, 0.0, 0.0, 0.0, 0.0, 0.0, 0.0, 0.0, 0.0, 0.0, 0.0, 0.0, 0.0, 0.0, 0.0, 0.0, 0.0, 0.0, 0.0, 0.0, 0.0, 0.0, 0.0, 0.0, 0.0, 0.0, 0.0, 0.0, 0.0, 0.0, 0.0, 0.0, 0.0, 0.0, 0.0, 0.0, 0.0, 0.0, 0.0, 0.0, 0.0, 0.0, 0.0, 0.0, 0.0, 0.0, 0.0, 0.0, 0.0, 0.0, 0.0, 0.0, 0.0, 0.0, 0.0, 0.0, 0.0, 0.0, 0.0, 0.0, 0.0, 0.0, 0.0, 0.0, 0.0, 0.0, 0.0, 0.0, 0.0, 0.0, 0.0, 0.0, 0.0, 0.0, 0.0, 0.0, 0.0, 0.0, 0.0, 0.0, 0.0, 0.0, 0.0, 0.0, 0.0, 0.0, 0.0, 0.0, 0.0, 0.0, 0.0, 0.0, 0.0, 0.0, 0.0, 0.0, 0.0, 0.0, 0.0, 0.0, 0.0, 0.0, 0.0, 0.0, 0.0, 0.0, 0.0, 0.0, 0.0, 0.0, 0.0, 0.0, 0.0, 0.0, 0.0, 0.0, 0.0, 0.0, 0.0, 0.0, 0.0, 0.0, 0.0, 0.0, 0.0, 0.0, 0.0, 0.0, 0.0, 0.0, 0.0, 0.0, 0.0, 0.0, 0.0, 0.0, 0.0, 0.0, 0.0, 0.0, 0.0, 0.0, 0.0, 0.0, 0.0, 0.0, 0.0, 0.0, 0.0, 0.0, 0.0, 0.0, 0.0, 0.0, 0.0, 0.0, 0.0, 0.0, 0.0, 0.0, 0.0, 0.0, 0.0, 0.0, 0.0, 0.0, 0.0, 0.0, 0.0, 0.0, 0.0, 0.0, 0.0, 0.0, 0.0, 0.0, 0.0, 0.0, 0.0, 0.0, 0.0, 0.0, 0.0, 0.0, 0.0, 0.0, 0.0, 0.0, 0.0, 0.0, 0.0, 0.0, 0.0, 0.0, 0.0, 0.0, 0.0, 0.0, 0.0, 0.0, 0.0, 0.0, 0.0, 0.0, 0.0, 0.0, 0.0, 0.0, 0.0, 0.0, 0.0, 0.0, 0.0, 0.0, 0.0, 0.0, 0.0, 0.0, 0.0, 0.0, 0.0, 0.0, 0.0, 0.0, 0.0, 0.0, 0.0, 0.0, 0.0, 0.0, 0.0, 0.0, 0.0, 0.0, 0.0, 0.0, 0.0, 0.0, 0.0, 0.0, 0.0, 0.0, 0.0, 0.0, 0.0, 0.0, 0.0, 0.0, 0.0, 0.0, 0.0, 0.0, 0.0, 0.0, 0.0, 0.0, 0.0, 0.0, 0.0, 0.0, 0.0, 0.0, 0.0, 0.0, 0.0, 0.0, 0.0, 0.0, 0.0, 0.0, 0.0, 0.0, 0.0, 0.0, 0.0, 0.0, 0.0, 0.0, 0.0, 0.0, 0.0, 0.0, 0.0, 0.0, 0.0, 0.0, 0.0, 0.0, 0.0, 0.0, 0.0, 0.0, 0.0, 0.0, 0.0, 0.0, 0.0, 0.0, 0.0, 0.0, 0.0, 0.0, 0.0, 0.0, 0.0, 0.0, 0.0, 0.0, 0.0, 0.0, 0.0, 0.0, 0.0, 0.0, 0.0, 0.0, 0.0, 0.0, 0.0, 0.0, 0.0, 0.0, 0.0, 0.0, 0.0, 0.0, 0.0, 0.0, 0.0, 0.0, 0.0, 0.0, 0.0, 0.0, 0.0, 0.0, 0.0, 0.0, 0.0, 0.0, 0.0, 0.0, 0.0, 0.0, 0.0, 0.0, 0.0, 0.0, 0.0, 0.0, 0.0, 0.0, 0.0, 0.0, 0.0, 0.0, 0.0, 0.0, 0.0, 0.0, 0.0, 0.0, 0.0, 0.0, 0.0, 0.0, 0.0, 0.0, 0.0, 0.0, 0.0, 0.0, 0.0, 0.0, 0.0, 0.0, 0.0, 0.0, 0.0, 0.0, 0.0, 0.0, 0.0, 0.0, 0.0, 0.0, 0.0, 0.0, 0.0, 0.0, 0.0, 0.0, 0.0, 0.0, 0.0, 0.0, 0.0, 0.0, 0.0, 0.0, 0.0, 0.0, 0.0, 0.0, 0.0, 0.0, 0.0, 0.0, 0.0, 0.0, 0.0, 0.0, 0.0, 0.0, 0.0, 0.0, 0.0, 0.0, 0.0, 0.0, 0.0, 0.0, 0.0, 0.0, 0.0, 0.0, 0.0, 0.0, 0.0, 0.0, 0.0, 0.0, 0.0, 0.0, 0.0, 0.0, 0.0, 0.0, 0.0, 0.0, 0.0, 0.0, 0.0, 0.0, 0.0, 0.0, 0.0, 0.0, 0.0, 0.0, 0.0, 0.0, 0.0, 0.0, 0.0, 0.0, 0.0, 0.0, 0.0, 0.0, 0.0, 0.0, 0.0, 0.0, 0.0, 0.0, 0.0, 0.0, 0.0, 0.0, 0.0, 0.0, 0.0, 0.0, 0.0, 0.0, 0.0, 0.0, 0.0, 0.0, 0.0, 0.0, 0.0, 0.0, 0.0, 0.0, 0.0, 0.0, 0.0, 0.0, 0.0, 0.0, 0.0, 0.0, 0.0, 0.0, 0.0, 0.0, 0.0, 0.0, 0.0, 0.0, 0.0, 0.0, 0.0, 0.0, 0.0, 0.0, 0.0, 0.0, 0.0, 0.0, 0.0, 0.0, 0.0, 0.0, 0.0, 0.0, 0.0, 0.0, 0.0, 0.0, 0.0, 0.0, 0.0, 0.0, 0.0, 0.0, 0.0, 0.0, 0.0, 0.0, 0.0, 0.0, 0.0, 0.0, 0.0, 0.0, 0.0, 0.0, 0.0, 0.0, 0.0, 0.0, 0.0, 0.0, 0.0, 0.0, 0.0, 0.0, 0.0, 0.0, 0.0, 0.0, 0.0, 0.0, 0.0, 0.0, 0.0, 0.0, 0.0, 0.0, 0.0, 0.0, 0.0, 0.0, 0.0, 0.0, 0.0, 0.0, 0.0, 0.0, 0.0, 0.0, 0.0, 0.0, 0.0, 0.0, 0.0, 0.0, 0.0, 0.0, 0.0, 0.0, 0.0, 0.0, 0.0, 0.0, 0.0, 0.0, 0.0, 0.0, 0.0, 0.0, 0.0, 0.0, 0.0, 0.0, 0.0, 0.0, 0.0, 0.0, 0.0, 0.0, 0.0, 0.0, 0.0, 0.0, 0.0, 0.0, 0.0, 0.0, 0.0, 0.0, 0.0, 0.0, 0.0, 0.0, 0.0, 0.0, 0.0, 0.0, 0.0, 0.0, 0.0, 0.0, 0.0, 0.0, 0.0, 0.0, 0.0, 0.0, 0.0, 0.0, 0.0, 0.0, 0.0, 0.0, 0.0, 0.0, 0.0, 0.0, 0.0, 0.0, 0.0, 0.0, 0.0, 0.0, 0.0, 0.0, 0.0, 0.0, 0.0, 0.0, 0.0, 0.0, 0.0, 0.0, 0.0, 0.0, 0.0, 0.0, 0.0, 0.0, 0.0, 0.0, 0.0, 0.0, 0.0, 0.0, 0.0, 0.0, 0.0, 0.0, 0.0, 0.0, 0.0, 0.0, 0.0, 0.0, 0.0, 0.0, 0.0, 0.0, 0.0, 0.0, 0.0, 0.0, 0.0, 0.0, 0.0, 0.0, 0.0, 0.0, 0.0, 0.0, 0.0, 0.0, 0.0, 0.0, 0.0, 0.0, 0.0, 0.0, 0.0, 0.0, 0.0, 0.0, 0.0, 0.0, 0.0, 0.0, 0.0, 0.0, 0.0, 0.0, 0.0, 0.375, 0.1855, 0.375, 0.2115, 0.5, 0.2115, 0.625, 0.2115, 0.625, 0.1855, 0.5, 0.5385, 0.375, 0.5385, 0.375, 0.5645, 0.625, 0.5645, 0.625, 0.5385, 0.5315, 0.5385, -0.0008893, 0.5385, -0.0008893, 0.5645, 0.5315, 0.5645, 0.4685, 0.5645, 1.001, 0.5645, 1.001, 0.5385, 0.4685, 0.5385, 0.3628, 0.1968, 0.3628, 0.2149, 0.4726, 0.2149, 0.6151, 0.2149, 0.625, 0.2149, 0.625, 0.1968, 0.6151, 0.5351, 0.4726, 0.5351, 0.3628, 0.5351, 0.3628, 0.5532, 0.625, 0.5532, 0.625, 0.5351, 0.4955, 0.5351, -0.03816, 0.5351, -0.03816, 0.5532, 0.4955, 0.5532, 0.5045, 0.5532, 1.038, 0.5532, 1.038, 0.5351, 0.5045, 0.5351, 0.3628, 0.0219, 0.3628, 0.05242, 0.625, 0.05242, 0.625, 0.0219, 0.6151, 0.0219, 0.4726, 0.0219, 0.3628, 0.7281, 0.4726, 0.7281, 0.6151, 0.7281, 0.625, 0.7281, 0.625, 0.6976, 0.3628, 0.6976, 0.4955, 0.6976, -0.03816, 0.6976, -0.03816, 0.7281, 0.4955, 0.7281, 0.5045, 0.7281, 1.038, 0.7281, 1.038, 0.6976, 0.5045, 0.6976, 0.3628, 0.01127, 0.3628, 0.04178, 0.625, 0.04178, 0.625, 0.01127, 0.6151, 0.01127, 0.4726, 0.01127, 0.3628, 0.7387, 0.4726, 0.7387, 0.6151, 0.7387, 0.625, 0.7387, 0.625, 0.7082, 0.3628, 0.7082, 0.4955, 0.7082, -0.03816, 0.7082, -0.03816, 0.7387, 0.4955, 0.7387, 0.5045, 0.7387, 1.038, 0.7387, 1.038, 0.7082, 0.5045, 0.7082, 0.4444, 0.3398, 0.4444, 0.3837, 0.5, 0.3837, 0.5814, 0.3837, 0.5909, 0.3837, 0.5968, 0.3852, 0.5968, 0.3398, 0.5814, 0.8663, 0.5, 0.8663, 0.4444, 0.8663, 0.4444, 0.9102, 0.5968, 0.9102, 0.5968, 0.8648, 0.5909, 0.8663, 0.2148, 0.5, 0.2148, 0.75, 0.2587, 0.75, 0.2587, 0.5, 0.7398, 0.5, 0.7398, 0.75, 0.7852, 0.75, 0.7852, 0.5, 0.5463, 0.25, 0.5463, 0.0, 0.5433, 0.0, 0.5433, 0.25, 0.5463, 0.5, 0.5463, 0.25, 0.5433, 0.25, 0.5433, 0.5, 0.5433, 0.75, 0.5463, 0.75, 0.5463, 0.5, 0.5433, 0.5, 0.0, 0.0, 0.0, 0.0, 0.0, 0.0, 0.0, 0.0, 0.0, 0.0, 0.0, 0.0, 0.0, 0.0, 0.0, 0.0, 0.0, 0.0, 0.0, 0.0, 0.0, 0.0, 0.0, 0.0, 0.0, 0.0, 0.0, 0.0, 0.0, 0.0, 0.0, 0.0, 0.0, 0.0, 0.0, 0.0, 0.0, 0.0, 0.0, 0.0, 0.0, 0.0, 0.0, 0.0, 0.0, 0.0, 0.0, 0.0, 0.0, 0.0, 0.0, 0.0, 0.0, 0.0, 0.0, 0.0, 0.0, 0.0, 0.0, 0.0, 0.0, 0.0, 0.0, 0.0, 0.0, 0.0, 0.0, 0.0, 0.0, 0.0, 0.0, 0.0, 0.0, 0.0, 0.0, 0.0, 0.0, 0.0, 0.0, 0.0, 0.5433, 1.0, 0.5463, 1.0, 0.5463, 0.75, 0.5433, 0.75, 0.875, 0.5, 0.875, 0.75, 0.8684, 0.7434, 0.8684, 0.5066, 0.7568, 0.5, 0.875, 0.5, 0.8684, 0.5066, 0.6316, 0.5066, 0.625, 0.5, 0.6316, 0.5066, 0.6316, 0.7434, 0.625, 0.75, 0.625, 0.5, 0.6316, 0.7434, 0.8684, 0.7434, 0.875, 0.75, 0.625, 0.75, 0.6581, 0.7169, 0.8419, 0.7169, 0.8485, 0.7235, 0.6515, 0.7235, 0.8485, 0.5265, 0.8485, 0.7235, 0.8419, 0.7169, 0.8419, 0.5331, 0.6515, 0.5265, 0.8485, 0.5265, 0.8419, 0.5331, 0.6581, 0.5331, 0.6581, 0.5331, 0.6581, 0.7169, 0.6515, 0.7235, 0.6515, 0.5265, 0.1311, 0.5061, 0.1311, 0.7439, 0.125, 0.75, 0.125, 0.5, 0.1311, 0.5061, 0.125, 0.5, 0.2445, 0.5, 0.375, 0.5, 0.3689, 0.5061, 0.375, 0.5, 0.375, 0.75, 0.3689, 0.7439, 0.3689, 0.5061, 0.375, 0.75, 0.125, 0.75, 0.1311, 0.7439, 0.3689, 0.7439, 0.152, 0.723, 0.152, 0.527, 0.348, 0.527, 0.1639, 0.5431, 0.1599, 0.5471, 0.1599, 0.5527, 0.1639, 0.5567, 0.1695, 0.5567, 0.1735, 0.5527, 0.1735, 0.5471, 0.3277, 0.7025, 0.3269, 0.7033, 0.3269, 0.7089, 0.3309, 0.7129, 0.3366, 0.7129, 0.3373, 0.7122, 0.348, 0.723, 0.348, 0.723, 0.3373, 0.7122, 0.3405, 0.7089, 0.3405, 0.7033, 0.3366, 0.6993, 0.3309, 0.6993, 0.3277, 0.7025, 0.1735, 0.5471, 0.1695, 0.5431, 0.1639, 0.5431, 0.348, 0.527, 0.3309, 0.5431, 0.3269, 0.5471, 0.3269, 0.5527, 0.3309, 0.5567, 0.3366, 0.5567, 0.3405, 0.5527, 0.348, 0.723, 0.3405, 0.5527, 0.3405, 0.5471, 0.3366, 0.5431, 0.3309, 0.5431, 0.348, 0.527, 0.4805, 0.9544, 0.4864, 0.9469, 0.5188, 0.9469, 0.5249, 0.9545, 0.5265, 0.4499, 0.4805, 0.4496, 0.4864, 0.4409, 0.5188, 0.4409, 0.4797, 0.8744, 0.4822, 0.8716, 0.5184, 0.8721, 0.5252, 0.8722, 0.5251, 0.8746, 0.5249, 0.9545, 0.5188, 0.9469, 0.5188, 0.8834, 0.5251, 0.8746, 0.4864, 0.8834, 0.4797, 0.8755, 0.5251, 0.8757, 0.5188, 0.8834, 0.518, 0.8107, 0.5184, 0.8721, 0.5116, 0.8664, 0.5116, 0.8189, 0.4822, 0.8716, 0.4884, 0.8664, 0.5116, 0.8664, 0.5184, 0.8721, 0.4884, 0.8664, 0.4822, 0.8716, 0.482, 0.8117, 0.4884, 0.8189, 0.4864, 0.2973, 0.4811, 0.288, 0.5244, 0.2874, 0.5188, 0.2973, 0.8485, 0.7235, 0.8598, 0.7348, 0.8684, 0.7434, 0.6316, 0.7434, 0.6515, 0.7235, 0.82, 0.4935, 0.82, 0.4948, 0.82, 0.4987, 0.7741, 0.4935, 0.7672, 0.4935, 0.7649, 0.4935, 0.7649, 0.4948, 0.7568, 0.5, 0.7568, 0.4858, 0.7649, 0.4987, 0.7717, 0.4987, 0.7741, 0.4987, 0.7741, 0.4974, 0.7741, 0.4935, 0.82, 0.4987, 0.8269, 0.4987, 0.8292, 0.4987, 0.8292, 0.4974, 0.8292, 0.4935, 0.8224, 0.4935, 0.82, 0.4935, 0.7568, 0.4858, 0.875, 0.4858, 0.875, 0.5, 0.7568, 0.5, 0.7649, 0.4948, 0.4805, 0.4496, 0.4808, 0.3694, 0.4864, 0.3775, 0.4864, 0.4409, 0.5188, 0.3607, 0.5188, 0.2973, 0.5244, 0.2874, 0.5255, 0.3687, 0.4864, 0.3607, 0.4864, 0.3775, 0.4808, 0.3694, 0.4811, 0.288, 0.4864, 0.2973, 0.4864, 0.3607, 0.4808, 0.3694, 0.5188, 0.3775, 0.4864, 0.3775, 0.4864, 0.3607, 0.5188, 0.3607, 0.5188, 0.3607, 0.5255, 0.3687, 0.5188, 0.3775, 0.5255, 0.3687, 0.5305, 0.3685, 0.5298, 0.5, 0.4674, 0.5, 0.467, 0.3695, 0.4808, 0.3694, 0.4805, 0.4496, 0.5265, 0.4499, 0.5305, 0.25, 0.5388, 0.25, 0.5388, 0.3682, 0.5305, 0.3685, 0.4811, 0.288, 0.4808, 0.3694, 0.467, 0.3695, 0.4674, 0.25, 0.5305, 0.25, 0.5305, 0.3685, 0.5255, 0.3687, 0.5244, 0.2874, 0.4674, 0.2642, 0.4594, 0.2642, 0.4594, 0.25, 0.4674, 0.25, 0.5388, 0.2642, 0.5305, 0.2642, 0.5305, 0.25, 0.5388, 0.25, 0.4674, 0.25, 0.4674, 0.25, 0.467, 0.3695, 0.4672, 0.305, 0.4673, 0.2963, 0.4673, 0.2958, 0.4673, 0.2958, 0.4673, 0.2958, 0.4672, 0.3044, 0.4672, 0.305, 0.4671, 0.3509, 0.4671, 0.3596, 0.4671, 0.3601, 0.4671, 0.3601, 0.467, 0.3695, 0.4671, 0.3601, 0.4671, 0.3601, 0.4671, 0.3515, 0.4671, 0.3509, 0.4671, 0.3509, 0.4671, 0.3509, 0.4672, 0.305, 0.4672, 0.305, 0.4672, 0.305, 0.467, 0.3695, 0.467, 0.3695, 0.5298, 0.5, 0.5305, 0.3685, 0.5388, 0.3682, 0.5388, 0.5, 0.4594, 0.3695, 0.4594, 0.25, 0.4674, 0.25, 0.467, 0.3695, 0.4594, 0.5, 0.4594, 0.3695, 0.467, 0.3695, 0.4674, 0.5, 0.5305, 0.2979, 0.5305, 0.305, 0.5305, 0.3509, 0.5305, 0.3531, 0.5305, 0.3601, 0.5305, 0.3601, 0.5305, 0.3685, 0.5305, 0.3685, 0.5305, 0.3601, 0.5305, 0.3601, 0.5305, 0.358, 0.5305, 0.3509, 0.5305, 0.3509, 0.5305, 0.3509, 0.5305, 0.305, 0.5305, 0.305, 0.5305, 0.305, 0.5305, 0.3028, 0.5305, 0.2958, 0.5305, 0.2958, 0.5305, 0.2958, 0.5305, 0.2979, 0.5305, 0.3685, 0.5305, 0.25, 0.5305, 0.25, 0.5305, 0.3685, 0.4672, 0.4153, 0.4673, 0.4612, 0.4673, 0.4698, 0.4673, 0.4704, 0.4673, 0.4704, 0.4674, 0.5, 0.4674, 0.5, 0.4672, 0.4153, 0.4673, 0.4704, 0.4673, 0.4618, 0.4673, 0.4612, 0.4673, 0.4612, 0.4673, 0.4612, 0.4672, 0.4153, 0.4671, 0.4066, 0.4671, 0.4061, 0.4671, 0.4061, 0.4671, 0.4061, 0.4672, 0.4147, 0.4672, 0.4153, 0.4672, 0.4153, 0.4674, 0.5, 0.467, 0.3695, 0.467, 0.3695, 0.4674, 0.5, 0.4673, 0.4704, 0.2814, 0.4987, 0.2903, 0.4987, 0.3362, 0.4987, 0.3366, 0.4987, 0.3454, 0.4987, 0.3454, 0.4937, 0.375, 0.4858, 0.375, 0.5, 0.3454, 0.4937, 0.3454, 0.4935, 0.345, 0.4935, 0.3362, 0.4935, 0.3362, 0.4985, 0.3362, 0.4987, 0.2903, 0.4987, 0.2903, 0.4937, 0.2903, 0.4935, 0.2899, 0.4935, 0.2811, 0.4935, 0.2811, 0.4985, 0.2811, 0.4987, 0.2814, 0.4987, 0.375, 0.5, 0.2445, 0.5, 0.2445, 0.4858, 0.375, 0.4858, 0.4674, 0.5, 0.4594, 0.5, 0.4594, 0.4858, 0.4674, 0.4858, 0.7097, 0.4987, 0.6638, 0.4935, 0.6569, 0.4935, 0.6546, 0.4935, 0.6546, 0.4948, 0.625, 0.5, 0.625, 0.4858, 0.7097, 0.4948, 0.6546, 0.4987, 0.6614, 0.4987, 0.6638, 0.4987, 0.6638, 0.4974, 0.6638, 0.4935, 0.7097, 0.4987, 0.7166, 0.4987, 0.7189, 0.4987, 0.7189, 0.4974, 0.7189, 0.4935, 0.7121, 0.4935, 0.7097, 0.4935, 0.7097, 0.4948, 0.625, 0.4858, 0.7568, 0.4858, 0.7568, 0.5, 0.625, 0.5, 0.6546, 0.4948, 0.5388, 0.5, 0.5298, 0.5, 0.5298, 0.4858, 0.5388, 0.4858, 0.1711, 0.4987, 0.18, 0.4987, 0.2259, 0.4987, 0.2263, 0.4987, 0.2351, 0.4987, 0.2351, 0.4937, 0.2445, 0.4858, 0.2445, 0.5, 0.2351, 0.4937, 0.2351, 0.4935, 0.2347, 0.4935, 0.2259, 0.4935, 0.2259, 0.4985, 0.2259, 0.4987, 0.18, 0.4987, 0.18, 0.4937, 0.18, 0.4935, 0.1796, 0.4935, 0.1708, 0.4935, 0.1708, 0.4985, 0.1708, 0.4987, 0.1711, 0.4987, 0.2445, 0.5, 0.125, 0.5, 0.125, 0.4858, 0.2445, 0.4858, 0.5303, 0.4082, 0.5303, 0.4153, 0.53, 0.4612, 0.53, 0.4633, 0.53, 0.4704, 0.53, 0.4704, 0.5298, 0.5, 0.5298, 0.5, 0.53, 0.4704, 0.53, 0.4704, 0.53, 0.4683, 0.53, 0.4612, 0.53, 0.4612, 0.53, 0.4612, 0.5303, 0.4153, 0.5303, 0.4153, 0.5303, 0.4153, 0.5303, 0.4131, 0.5303, 0.4061, 0.5303, 0.4061, 0.5303, 0.4061, 0.5303, 0.4082, 0.5298, 0.5, 0.5305, 0.3685, 0.5305, 0.3685, 0.5298, 0.5, 0.5388, 0.7664, 0.5297, 0.7664, 0.5297, 0.75, 0.5388, 0.75, 0.5252, 0.8722, 0.5184, 0.8721, 0.518, 0.8107, 0.482, 0.8117, 0.4822, 0.8716, 0.4668, 0.8713, 0.4669, 0.75, 0.5297, 0.75, 0.5297, 0.8723, 0.4668, 0.8985, 0.4668, 0.8991, 0.4668, 0.8991, 0.4668, 0.8991, 0.467, 0.945, 0.467, 0.945, 0.467, 0.945, 0.467, 0.9537, 0.467, 0.9542, 0.467, 0.9542, 0.467, 0.9542, 0.467, 0.9456, 0.4668, 0.8713, 0.4671, 1.0, 0.4671, 1.0, 0.4668, 0.8713, 0.4668, 0.8899, 0.467, 0.9456, 0.467, 0.945, 0.4668, 0.8991, 0.4668, 0.8904, 0.4668, 0.8899, 0.4668, 0.8899, 0.4668, 0.8899, 0.4668, 0.8713, 0.4668, 0.8713, 0.5297, 1.0, 0.4671, 1.0, 0.4668, 0.8713, 0.4822, 0.8716, 0.4797, 0.8744, 0.4805, 0.9544, 0.5249, 0.9545, 0.5251, 0.8746, 0.5252, 0.8722, 0.5297, 0.8723, 0.5388, 1.0, 0.5297, 1.0, 0.5297, 0.8723, 0.5297, 0.75, 0.5388, 0.75, 0.4668, 0.8713, 0.4671, 1.0, 0.4594, 1.0, 0.4594, 0.75, 0.4669, 0.75, 0.5388, 0.0, 0.5297, 0.0, 0.5297, -0.01637, 0.5388, -0.01637, 0.4671, 0.0, 0.4594, 0.0, 0.4594, -0.01637, 0.4671, -0.01637, 0.8224, 0.7505, 0.82, 0.7505, 0.7741, 0.7505, 0.7672, 0.7505, 0.7649, 0.7505, 0.7189, 0.7505, 0.7121, 0.7505, 0.7097, 0.7505, 0.6638, 0.7505, 0.6569, 0.7505, 0.6546, 0.7505, 0.6546, 0.7518, 0.6546, 0.7556, 0.625, 0.7664, 0.625, 0.75, 0.6614, 0.7556, 0.6638, 0.7556, 0.6638, 0.7543, 0.6638, 0.7505, 0.7097, 0.7505, 0.7097, 0.7518, 0.7097, 0.7556, 0.7166, 0.7556, 0.7189, 0.7556, 0.7189, 0.7543, 0.7189, 0.7505, 0.7649, 0.7505, 0.7649, 0.7518, 0.7649, 0.7556, 0.7717, 0.7556, 0.7741, 0.7556, 0.7741, 0.7543, 0.7741, 0.7505, 0.82, 0.7505, 0.82, 0.7518, 0.82, 0.7556, 0.8269, 0.7556, 0.8292, 0.7556, 0.8292, 0.7543, 0.8292, 0.7505, 0.8224, 0.7505, 0.625, 0.75, 0.875, 0.75, 0.875, 0.7664, 0.625, 0.7664, 0.6546, 0.7556, 0.5297, 0.8347, 0.5297, 0.8347, 0.5297, 0.7888, 0.5297, 0.7867, 0.5297, 0.7796, 0.5297, 0.75, 0.5297, 0.75, 0.5297, 0.7796, 0.5297, 0.7796, 0.5297, 0.7796, 0.5297, 0.7817, 0.5297, 0.7888, 0.5297, 0.7888, 0.5297, 0.7888, 0.5297, 0.8347, 0.5297, 0.8347, 0.5297, 0.8369, 0.5297, 0.8439, 0.5297, 0.8439, 0.5297, 0.8439, 0.5297, 0.8418, 0.5297, 0.8347, 0.5297, 0.75, 0.5297, 0.8723, 0.5297, 0.8723, 0.5297, 0.75, 0.4668, 0.7882, 0.4668, 0.7888, 0.4668, 0.7888, 0.4668, 0.7888, 0.4668, 0.8347, 0.4668, 0.8347, 0.4668, 0.8434, 0.4668, 0.8439, 0.4668, 0.8439, 0.4668, 0.8439, 0.4668, 0.8353, 0.4668, 0.8347, 0.4668, 0.8713, 0.4668, 0.8713, 0.4669, 0.75, 0.4668, 0.7796, 0.4668, 0.8713, 0.4668, 0.8347, 0.4668, 0.8347, 0.4668, 0.7888, 0.4668, 0.7801, 0.4668, 0.7796, 0.4668, 0.7796, 0.4668, 0.7796, 0.4669, 0.75, 0.4669, 0.75, 0.4669, 0.7664, 0.4594, 0.7664, 0.4594, 0.75, 0.4669, 0.75, 0.125, 0.7664, 0.125, 0.75, 0.375, 0.75, 0.18, 0.7505, 0.1796, 0.7505, 0.1708, 0.7505, 0.1708, 0.7554, 0.1708, 0.7556, 0.1711, 0.7556, 0.18, 0.7556, 0.2259, 0.7556, 0.2263, 0.7556, 0.2351, 0.7556, 0.2351, 0.7507, 0.2351, 0.7505, 0.2811, 0.7505, 0.2811, 0.7554, 0.2811, 0.7556, 0.2814, 0.7556, 0.2903, 0.7556, 0.2903, 0.7507, 0.2903, 0.7505, 0.3362, 0.7505, 0.3362, 0.7554, 0.3362, 0.7556, 0.3366, 0.7556, 0.3454, 0.7556, 0.375, 0.7664, 0.3454, 0.7556, 0.3454, 0.7507, 0.3454, 0.7505, 0.345, 0.7505, 0.3362, 0.7505, 0.2903, 0.7505, 0.2899, 0.7505, 0.2811, 0.7505, 0.2351, 0.7505, 0.2347, 0.7505, 0.2259, 0.7505, 0.2259, 0.7554, 0.2259, 0.7556, 0.18, 0.7556, 0.18, 0.7507, 0.18, 0.7505, 0.375, 0.75, 0.375, 0.7664, 0.5297, 1.0, 0.5297, 1.0, 0.5297, 0.8723, 0.5297, 0.945, 0.5297, 0.9472, 0.5297, 0.9542, 0.5297, 0.9542, 0.5297, 0.9542, 0.5297, 0.9521, 0.5297, 0.945, 0.5297, 0.8991, 0.5297, 0.897, 0.5297, 0.8899, 0.5297, 0.8723, 0.5297, 0.8899, 0.5297, 0.8899, 0.5297, 0.8899, 0.5297, 0.892, 0.5297, 0.8991, 0.5297, 0.8991, 0.5297, 0.8991, 0.5297, 0.945, 0.5297, 0.945, 0.5297, 0.945, 0.5297, 0.8723, 0.5297, 0.8723, 0.0, 0.0, 0.0, 0.0, 0.0, 0.0, 0.0, 0.0, 0.0, 0.0, 0.0, 0.0, 0.0, 0.0, 0.0, 0.0, 0.0, 0.0, 0.0, 0.0, 0.0, 0.0, 0.0, 0.0, 0.0, 0.0, 0.0, 0.0, 0.0, 0.0, 0.0, 0.0, 0.0, 0.0, 0.0, 0.0, 0.0, 0.0, 0.0, 0.0, 0.0, 0.0, 0.0, 0.0, 0.0, 0.0, 0.0, 0.0, 0.0, 0.0, 0.0, 0.0, 0.0, 0.0, 0.0, 0.0, 0.0, 0.0, 0.0, 0.0, 0.0, 0.0, 0.0, 0.0, 0.0, 0.0, 0.0, 0.0, 0.0, 0.0, 0.0, 0.0, 0.0, 0.0, 0.0, 0.0, 0.0, 0.0, 0.0, 0.0, 0.0, 0.0, 0.0, 0.0, 0.0, 0.0, 0.0, 0.0, 0.0, 0.0, 0.0, 0.0, 0.0, 0.0, 0.0, 0.0, 0.0, 0.0, 0.0, 0.0, 0.0, 0.0, 0.0, 0.0, 0.0, 0.0, 0.0, 0.0, 0.0, 0.0, 0.0, 0.0, 0.0, 0.0, 0.0, 0.0, 0.0, 0.0, 0.0, 0.0, 0.0, 0.0, 0.0, 0.0, 0.0, 0.0, 0.0, 0.0, 0.0, 0.0, 0.0, 0.0, 0.0, 0.0, 0.0, 0.0, 0.0, 0.0, 0.0, 0.0, 0.0, 0.0, 0.0, 0.0, 0.0, 0.0, 0.0, 0.0, 0.0, 0.0, 0.0, 0.0, 0.0, 0.0, 0.0, 0.0, 0.0, 0.0, 0.0, 0.0, 0.0, 0.0, 0.0, 0.0, 0.0, 0.0, 0.0, 0.0, 0.0, 0.0, 0.0, 0.0, 0.0, 0.0, 0.0, 0.0, 0.0, 0.0, 0.0, 0.0, 0.0, 0.0, 0.0, 0.0, 0.0, 0.0, 0.0, 0.0, 0.0, 0.0, 0.0, 0.0, 0.0, 0.0, 0.0, 0.0, 0.0, 0.0, 0.0, 0.0, 0.0, 0.0, 0.0, 0.0, 0.0, 0.0, 0.0, 0.0, 0.0, 0.0, 0.0, 0.0, 0.0, 0.0, 0.0, 0.0, 0.0, 0.0, 0.0, 0.0, 0.0, 0.0, 0.0, 0.0, 0.0, 0.0, 0.0, 0.0, 0.0, 0.0, 0.0, 0.0, 0.0, 0.0, 0.0, 0.0, 0.0, 0.0, 0.0, 0.0, 0.0, 0.0, 0.0, 0.0, 0.0, 0.0, 0.0, 0.0, 0.0, 0.0, 0.0, 0.0, 0.0, 0.0, 0.0, 0.0, 0.0, 0.0, 0.0, 0.0, 0.0, 0.0, 0.0, 0.0, 0.0, 0.0, 0.0, 0.0, 0.0, 0.0, 0.0, 0.0, 0.0, 0.0, 0.0, 0.0, 0.0, 0.0, 0.0, 0.0, 0.0, 0.0, 0.0, 0.0, 0.0, 0.0, 0.0, 0.0, 0.0, 0.0, 0.0, 0.0, 0.0, 0.0, 0.0, 0.0, 0.0, 0.0, 0.0, 0.0, 0.0, 0.0, 0.0, 0.0, 0.0, 0.0, 0.0, 0.0, 0.0, 0.0, 0.0, 0.0, 0.0, 0.0, 0.0, 0.0, 0.0, 0.0, 0.0, 0.0, 0.0, 0.0, 0.0, 0.0, 0.0, 0.0, 0.0, 0.0, 0.0, 0.0, 0.0, 0.0, 0.0, 0.0, 0.0, 0.0, 0.0, 0.0, 0.0, 0.0, 0.0, 0.0, 0.0, 0.0, 0.0, 0.0, 0.0, 0.0, 0.0, 0.0, 0.0, 0.0, 0.0, 0.0, 0.0, 0.0, 0.0, 0.0, 0.0, 0.0, 0.0, 0.0, 0.0, 0.0, 0.0, 0.0, 0.0, 0.0, 0.0, 0.0, 0.0, 0.0, 0.0, 0.0, 0.0, 0.0, 0.0, 0.0, 0.0, 0.0, 0.0, 0.0, 0.0, 0.0, 0.0, 0.0, 0.0, 0.0, 0.0, 0.0, 0.0, 0.0, 0.0, 0.0, 0.0, 0.0, 0.0, 0.0, 0.0, 0.0, 0.0, 0.0, 0.0, 0.0, 0.0, 0.0, 0.0, 0.0, 0.0, 0.0, 0.0, 0.0, 0.0, 0.0, 0.0, 0.0, 0.0, 0.0, 0.0, 0.0, 0.0, 0.0, 0.0, 0.0, 0.0, 0.0, 0.0, 0.0, 0.0, 0.0, 0.0, 0.0, 0.0, 0.0, 0.0, 0.0, 0.0, 0.0, 0.0, 0.0, 0.0, 0.0, 0.0, 0.0, 0.0, 0.0, 0.0, 0.0, 0.0, 0.0, 0.0, 0.0, 0.0, 0.0, 0.0, 0.0, 0.0, 0.0, 0.0, 0.0, 0.0, 0.0, 0.0, 0.0, 0.0, 0.0, 0.0, 0.0, 0.0, 0.0, 0.0, 0.0, 0.0, 0.0, 0.0, 0.0, 0.0, 0.0, 0.0, 0.0, 0.0, 0.0, 0.0, 0.0, 0.0, 0.0, 0.0, 0.0, 0.0, 0.0, 0.0, 0.0, 0.0, 0.0, 0.0, 0.0, 0.0, 0.0, 0.0, 0.0, 0.0, 0.0, 0.0, 0.0, 0.0, 0.0, 0.0, 0.0, 0.0, 0.0, 0.0, 0.0, 0.0, 0.0, 0.0, 0.0, 0.0, 0.0, 0.0, 0.0, 0.0, 0.0, 0.0, 0.0, 0.0, 0.0, 0.0, 0.0, 0.0, 0.0, 0.0, 0.0, 0.0, 0.0, 0.0, 0.0, 0.0, 0.0, 0.0, 0.0, 0.0, 0.0, 0.0, 0.0, 0.0, 0.0, 0.0, 0.0, 0.0, 0.0, 0.0, 0.0, 0.0, 0.0, 0.0, 0.0, 0.0, 0.0, 0.0, 0.0, 0.0, 0.0, 0.0, 0.0, 0.0, 0.0, 0.0, 0.0, 0.0, 0.0, 0.0, 0.0, 0.0, 0.0, 0.0, 0.0, 0.0, 0.0, 0.0, 0.0, 0.0, 0.0, 0.0, 0.0, 0.0, 0.0, 0.0, 0.0, 0.0, 0.0, 0.0, 0.0, 0.0, 0.0, 0.0, 0.0, 0.0, 0.0, 0.0, 0.0, 0.0, 0.0, 0.0, 0.0, 0.0, 0.0, 0.0, 0.0, 0.0, 0.0, 0.0, 0.0, 0.0, 0.0, 0.0, 0.0, 0.0, 0.0, 0.0, 0.0, 0.0, 0.0, 0.0, 0.0, 0.0, 0.0, 0.0, 0.0, 0.0, 0.0, 0.0, 0.0, 0.0, 0.0, 0.0, 0.0, 0.0, 0.0, 0.0, 0.0, 0.0, 0.0, 0.0, 0.0, 0.0, 0.0, 0.0, 0.0, 0.0, 0.0, 0.0, 0.0, 0.0, 0.0, 0.0, 0.0, 0.0, 0.0, 0.0, 0.0, 0.0, 0.0, 0.0, 0.0, 0.0, 0.0, 0.0, 0.0, 0.0, 0.0, 0.0, 0.0, 0.0, 0.0, 0.0, 0.0, 0.0, 0.0, 0.0, 0.0, 0.0, 0.0, 0.0, 0.0, 0.0, 0.0, 0.0, 0.0, 0.0, 0.0, 0.0, 0.0, 0.0, 0.0, 0.0, 0.0, 0.0, 0.0, 0.0, 0.0, 0.0, 0.0, 0.0, 0.0, 0.0, 0.0, 0.0, 0.0, 0.0, 0.0, 0.0, 0.0, 0.0, 0.0, 0.0, 0.0, 0.0, 0.0, 0.0, 0.0, 0.0, 0.0, 0.0, 0.0, 0.0, 0.0, 0.0, 0.0, 0.0, 0.0, 0.0, 0.0, 0.0, 0.0, 0.0, 0.0, 0.0, 0.0, 0.0, 0.0, 0.0, 0.0, 0.0, 0.0, 0.0, 0.0, 0.0, 0.0, 0.0, 0.0, 0.0, 0.0, 0.0, 0.0, 0.0, 0.0, 0.0, 0.0, 0.0, 0.0, 0.0, 0.0, 0.0, 0.0, 0.0, 0.0, 0.0, 0.0, 0.0, 0.0, 0.0, 0.0, 0.0, 0.0, 0.0, 0.0, 0.0, 0.0, 0.0, 0.0, 0.0, 0.0, 0.0, 0.0, 0.0, 0.0, 0.0, 0.0, 0.0, 0.0, 0.0, 0.0, 0.0, 0.0, 0.0, 0.0, 0.0, 0.0, 0.0, 0.0, 0.0, 0.0, 0.0, 0.0, 0.0, 0.0, 0.0, 0.0, 0.0, 0.0, 0.0, 0.0, 0.0, 0.0, 0.0, 0.0, 0.0, 0.0, 0.0, 0.0, 0.0, 0.0, 0.0, 0.0, 0.0, 0.0, 0.0, 0.0, 0.0, 0.0, 0.0, 0.0, 0.0, 0.0, 0.0, 0.0, 0.0, 0.0, 0.0, 0.0, 0.0, 0.0, 0.0, 0.0, 0.0, 0.0, 0.0, 0.0, 0.0, 0.0, 0.0, 0.0, 0.0, 0.0, 0.0, 0.0, 0.0, 0.0, 0.0, 0.0, 0.0, 0.0, 0.0, 0.0, 0.0, 0.0, 0.0, 0.0, 0.0, 0.0, 0.0, 0.0, 0.0, 0.0, 0.0, 0.0, 0.0, 0.0, 0.0, 0.0, 0.0, 0.0, 0.0, 0.0, 0.0, 0.0, 0.0, 0.0, 0.0, 0.0, 0.0, 0.0, 0.0, 0.0, 0.0, 0.0, 0.0, 0.0, 0.0, 0.0, 0.0, 0.0, 0.0, 0.0, 0.0, 0.0, 0.0, 0.0, 0.0, 0.0, 0.0, 0.0, 0.0, 0.0, 0.0, 0.0, 0.0, 0.0, 0.0, 0.0, 0.0, 0.0, 0.0, 0.0, 0.0, 0.0, 0.0, 0.0, 0.0, 0.0, 0.0, 0.0, 0.0, 0.0, 0.0, 0.0, 0.0, 0.0, 0.0, 0.0, 0.0, 0.0, 0.0, 0.0, 0.0, 0.0, 0.0, 0.0, 0.0, 0.0, 0.0, 0.0, 0.0, 0.0, 0.0, 0.0, 0.0, 0.0, 0.0, 0.0, 0.0, 0.0, 0.0, 0.0, 0.0, 0.0, 0.0, 0.0, 0.0, 0.0, 0.0, 0.0, 0.0, 0.0, 0.0, 0.0, 0.0, 0.0, 0.0, 0.0, 0.0, 0.0, 0.0, 0.0, 0.0, 0.0, 0.0, 0.0, 0.0, 0.0, 0.0, 0.0, 0.0, 0.0, 0.0, 0.0, 0.0, 0.0, 0.0, 0.0, 0.0, 0.0, 0.0, 0.0, 0.0, 0.0, 0.0, 0.0, 0.0, 0.0, 0.0, 0.0, 0.0, 0.0, 0.0, 0.0, 0.0, 0.0, 0.0, 0.0, 0.0, 0.0, 0.0, 0.0, 1.0, 0.6745, 0.875, 0.6745, 0.875, 0.8239, 1.0, 0.8239, 0.75, 0.8239, 0.875, 0.8239, 0.875, 0.6745, 0.75, 0.6745, 0.75, 0.6745, 0.625, 0.6745, 0.625, 0.8239, 0.75, 0.8239, 0.625, 0.6745, 0.5, 0.6745, 0.5, 0.8239, 0.625, 0.8239, 0.5, 0.6745, 0.375, 0.6745, 0.375, 0.8239, 0.5, 0.8239, 0.375, 0.6745, 0.25, 0.6745, 0.25, 0.8239, 0.375, 0.8239, 0.25, 0.6745, 0.125, 0.6745, 0.125, 0.8239, 0.25, 0.8239, 0.125, 0.6745, 0.0, 0.6745, 0.0, 0.8239, 0.125, 0.8239, 1.0, 0.6711, 0.875, 0.6711, 0.875, 0.8205, 1.0, 0.8205, 0.875, 0.6711, 0.75, 0.6711, 0.75, 0.8205, 0.875, 0.8205, 0.75, 0.6711, 0.625, 0.6711, 0.625, 0.8205, 0.75, 0.8205, 0.625, 0.6711, 0.5, 0.6711, 0.5, 0.8205, 0.625, 0.8205, 0.5, 0.6711, 0.375, 0.6711, 0.375, 0.8205, 0.5, 0.8205, 0.375, 0.6711, 0.25, 0.6711, 0.25, 0.8205, 0.375, 0.8205, 0.25, 0.6711, 0.125, 0.6711, 0.125, 0.8205, 0.25, 0.8205, 0.125, 0.6711, 0.0, 0.6711, 0.0, 0.8205, 0.125, 0.8205, 1.0, 0.6711, 0.875, 0.6711, 0.875, 0.8205, 1.0, 0.8205, 0.875, 0.6711, 0.75, 0.6711, 0.75, 0.8205, 0.875, 0.8205, 0.75, 0.6711, 0.625, 0.6711, 0.625, 0.8205, 0.75, 0.8205, 0.5225, 0.6711, 0.5, 0.6711, 0.5, 0.8205, 0.625, 0.8205, 0.625, 0.6711, 0.5, 0.6711, 0.375, 0.6711, 0.375, 0.8205, 0.5, 0.8205, 0.375, 0.6711, 0.25, 0.6711, 0.25, 0.8205, 0.375, 0.8205, 0.25, 0.6711, 0.125, 0.6711, 0.125, 0.8205, 0.25, 0.8205, 0.125, 0.6711, 0.1013, 0.6711, 0.0, 0.6711, 0.0, 0.8205, 0.125, 0.8205])
me_cube_005.materials.append(None)
me_cube_005.update()

# ---- objects
ob_usb_c_dongle = bpy.data.objects.new('USB-C-dongle', me_usb_c_dongle)
ob_ref_top = bpy.data.objects.new('Ref Top', None)
ob_ref_left = bpy.data.objects.new('Ref Left', None)
ob_ref_right = bpy.data.objects.new('Ref Right', None)
ob_cube = bpy.data.objects.new('Cube', me_cube_005)

# ---- transforms, parenting, visibility, modifiers, constraints
ob_usb_c_dongle.location = (72.0, 0.0, 0.0)
ob_usb_c_dongle.scale = (1.01, 1.01, 1.05)
ob_ref_top.location = (-6.779, 0.0, -21.42)
ob_ref_top.empty_display_type = 'IMAGE'
ob_ref_top.empty_display_size = 73.34
ob_ref_top.empty_image_offset = (-0.4776, -0.5015)
ob_ref_left.location = (-0.2529, 33.39, 0.7588)
ob_ref_left.rotation_euler = (1.571, -0.0, 0.0)
ob_ref_left.empty_display_type = 'IMAGE'
ob_ref_left.empty_display_size = 72.46
ob_ref_left.empty_image_offset = (-0.5612, -0.5381)
ob_ref_right.location = (0.07026, -42.41, -0.8432)
ob_ref_right.rotation_euler = (-1.571, -0.0, 0.0)
ob_ref_right.empty_display_type = 'IMAGE'
ob_ref_right.empty_display_size = 71.93
ob_ref_right.empty_image_offset = (-0.5589, -0.5589)
ob_cube.location = (0.0, 0.0, 0.0)

# ---- collection membership
col_collection.objects.link(ob_usb_c_dongle)
col_collection.objects.link(ob_ref_top)
col_collection.objects.link(ob_ref_left)
col_collection.objects.link(ob_ref_right)
col_collection.objects.link(ob_cube)

# ---- scene / render settings (as saved in the file)
scene.frame_start = 1; scene.frame_end = 250; scene.frame_set(1)
scene.render.engine = 'BLENDER_EEVEE_NEXT'
bpy.context.view_layer.update()

# ---- added for rendering (the .blend has no active camera and no usable light): camera, sun
cam_auto = bpy.data.cameras.new('AutoCamera')
cam_auto.lens = 50.0
cam_auto.sensor_width = 36.0
cam_auto.clip_end = 2870.32
ob_auto_camera = bpy.data.objects.new('AutoCamera', cam_auto)
scene.collection.objects.link(ob_auto_camera)
ob_auto_camera.location = (207.689, -196.904, 130.599)
ob_auto_camera.rotation_euler = (1.09748, -7.21219e-08, 0.694738)
scene.camera = ob_auto_camera
light_auto_sun = bpy.data.lights.new('AutoSun', 'SUN')
light_auto_sun.energy = 3.0
light_auto_sun.angle = 0.0523599
ob_auto_sun = bpy.data.objects.new('AutoSun', light_auto_sun)
scene.collection.objects.link(ob_auto_sun)
ob_auto_sun.rotation_euler = (0.872665, 0.174533, 0.523599)
bpy.context.view_layer.update()
